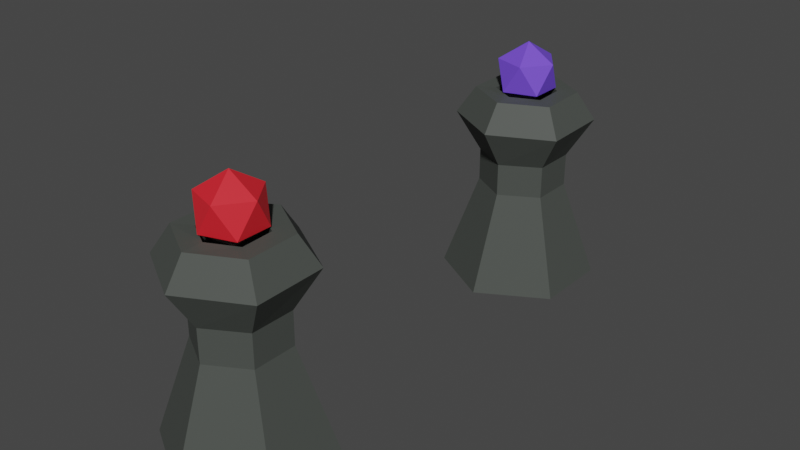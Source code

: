 # Source: statut_01.blend  (saved by Blender 3.6.13; exported with 4.5.12 LTS)
import bpy
from mathutils import Matrix  # noqa: F401  (used for matrix-valued properties, if any)

bpy.ops.wm.read_factory_settings(use_empty=True)
scene = bpy.context.scene
scene.name = 'Scene'

# ---- collections
col_collection = bpy.data.collections.new('Collection'); scene.collection.children.link(col_collection)

# ---- materials (node trees are filled in below, after node groups)
mat_material_001 = bpy.data.materials.new('Material.001')
mat_material_001.use_transparent_shadow = False
mat_material_002 = bpy.data.materials.new('Material.002')
mat_material_002.use_transparent_shadow = False
mat_material_005 = bpy.data.materials.new('Material.005')
mat_material_005.use_transparent_shadow = False
mat_material_003 = bpy.data.materials.new('Material.003')
mat_material_003.use_transparent_shadow = False
mat_material_004 = bpy.data.materials.new('Material.004')
mat_material_004.use_transparent_shadow = False

# ---- material node trees
mat_material_001.use_nodes = True; mat_material_001.node_tree.nodes.clear()
_N = mat_material_001.node_tree.nodes; _L = mat_material_001.node_tree.links
n0 = _N.new('ShaderNodeBsdfPrincipled'); n0.name = 'Principled BSDF'; n0.location = (10, 300)
n0.distribution = 'GGX'
n0.subsurface_method = 'RANDOM_WALK_SKIN'
n0.inputs[0].default_value = (0.0693, 0.07658, 0.06973, 1.0)
n0.inputs[3].default_value = 1.45
n0.inputs[13].default_value = 0.09843
n0.inputs[27].default_value = (0.0, 0.0, 0.0, 1.0)
n0.inputs[28].default_value = 1.0
n1 = _N.new('ShaderNodeOutputMaterial'); n1.name = 'Material Output'; n1.location = (300, 300)
_L.new(n0.outputs[0], n1.inputs[0])
n1.is_active_output = True
mat_material_002.use_nodes = True; mat_material_002.node_tree.nodes.clear()
_N = mat_material_002.node_tree.nodes; _L = mat_material_002.node_tree.links
n0 = _N.new('ShaderNodeBsdfPrincipled'); n0.name = 'Principled BSDF'; n0.location = (10, 300)
n0.distribution = 'GGX'
n0.subsurface_method = 'RANDOM_WALK_SKIN'
n0.inputs[0].default_value = (0.174, 0.07593, 0.8, 1.0)
n0.inputs[3].default_value = 1.45
n0.inputs[27].default_value = (0.0, 0.0, 0.0, 1.0)
n0.inputs[28].default_value = 1.0
n1 = _N.new('ShaderNodeOutputMaterial'); n1.name = 'Material Output'; n1.location = (300, 300)
_L.new(n0.outputs[0], n1.inputs[0])
n1.is_active_output = True
mat_material_005.use_nodes = True; mat_material_005.node_tree.nodes.clear()
_N = mat_material_005.node_tree.nodes; _L = mat_material_005.node_tree.links
n0 = _N.new('ShaderNodeBsdfPrincipled'); n0.name = 'Principled BSDF'; n0.location = (10, 300)
n0.distribution = 'GGX'
n0.subsurface_method = 'RANDOM_WALK_SKIN'
n0.inputs[0].default_value = (0.1356, 0.1574, 0.1532, 1.0)
n0.inputs[3].default_value = 1.45
n0.inputs[27].default_value = (0.0, 0.0, 0.0, 1.0)
n0.inputs[28].default_value = 1.0
n1 = _N.new('ShaderNodeOutputMaterial'); n1.name = 'Material Output'; n1.location = (300, 300)
_L.new(n0.outputs[0], n1.inputs[0])
n1.is_active_output = True
mat_material_003.use_nodes = True; mat_material_003.node_tree.nodes.clear()
_N = mat_material_003.node_tree.nodes; _L = mat_material_003.node_tree.links
n0 = _N.new('ShaderNodeBsdfPrincipled'); n0.name = 'Principled BSDF'; n0.location = (10, 300)
n0.distribution = 'GGX'
n0.subsurface_method = 'RANDOM_WALK_SKIN'
n0.inputs[0].default_value = (0.8, 0.01814, 0.02998, 1.0)
n0.inputs[3].default_value = 1.45
n0.inputs[27].default_value = (0.0, 0.0, 0.0, 1.0)
n0.inputs[28].default_value = 1.0
n1 = _N.new('ShaderNodeOutputMaterial'); n1.name = 'Material Output'; n1.location = (300, 300)
_L.new(n0.outputs[0], n1.inputs[0])
n1.is_active_output = True
mat_material_004.use_nodes = True; mat_material_004.node_tree.nodes.clear()
_N = mat_material_004.node_tree.nodes; _L = mat_material_004.node_tree.links
n0 = _N.new('ShaderNodeBsdfPrincipled'); n0.name = 'Principled BSDF'; n0.location = (10, 300)
n0.distribution = 'GGX'
n0.subsurface_method = 'RANDOM_WALK_SKIN'
n0.inputs[0].default_value = (0.0693, 0.07658, 0.06973, 1.0)
n0.inputs[3].default_value = 1.45
n0.inputs[13].default_value = 0.09843
n0.inputs[27].default_value = (0.0, 0.0, 0.0, 1.0)
n0.inputs[28].default_value = 1.0
n1 = _N.new('ShaderNodeOutputMaterial'); n1.name = 'Material Output'; n1.location = (300, 300)
_L.new(n0.outputs[0], n1.inputs[0])
n1.is_active_output = True

# ---- world
world_world = bpy.data.worlds.new('World'); scene.world = world_world
world_world.use_nodes = True; world_world.node_tree.nodes.clear()
_N = world_world.node_tree.nodes; _L = world_world.node_tree.links
n0 = _N.new('ShaderNodeOutputWorld'); n0.name = 'World Output'; n0.location = (300, 300)
n1 = _N.new('ShaderNodeBackground'); n1.name = 'Background'; n1.location = (10, 300)
n1.inputs[0].default_value = (0.05088, 0.05088, 0.05088, 1.0)
_L.new(n1.outputs[0], n0.inputs[0])
n0.is_active_output = True
world_world.color = (0.05088, 0.05088, 0.05088)
world_world.use_sun_shadow = False
world_world.sun_shadow_jitter_overblur = 0.0

# ---- meshes
me_cylinder = bpy.data.meshes.new('Cylinder')
me_cylinder.from_pydata([(0.0, 1.4, -1.0), (0.0, 0.775, 1.0), (1.212, 0.6999, -1.0), (0.6712, 0.3875, 1.0), (1.212, -0.6999, -1.0), (0.6712, -0.3875, 1.0), (0.0, -1.4, -1.0), (0.0, -0.775, 1.0), (-1.212, -0.6999, -1.0), (-0.6712, -0.3875, 1.0), (-1.212, 0.6999, -1.0), (-0.6712, 0.3875, 1.0), (-1.956e-08, 0.775, 1.668), (0.6712, 0.3875, 1.668), (0.6712, -0.3875, 1.668), (-1.956e-08, -0.775, 1.668), (-0.6712, -0.3875, 1.668), (-0.6712, 0.3875, 1.668), (-3.097e-08, 1.226, 2.508), (1.062, 0.6132, 2.481), (1.062, -0.6132, 2.45), (-3.097e-08, -1.226, 2.49), (-1.062, -0.6132, 2.483), (-1.062, 0.6132, 2.497), (1.062, 0.6132, 2.481), (-3.097e-08, 1.226, 2.508), (1.062, -0.6132, 2.45), (-3.097e-08, -1.226, 2.49), (-1.062, -0.6132, 2.483), (-1.062, 0.6132, 2.497), (0.7775, 0.4414, 3.045), (0.004961, 0.8874, 3.065), (0.7775, -0.4506, 3.023), (0.004961, -0.8966, 3.052), (-0.7675, -0.4506, 3.047), (-0.7675, 0.4414, 3.057), (0.4714, 0.2646, 3.047), (0.004961, 0.5339, 3.061), (0.4713, -0.2738, 3.028), (0.005056, -0.5432, 3.056), (-0.4614, -0.2739, 3.045), (-0.4614, 0.2647, 3.051), (0.7775, 0.4414, 3.045), (0.004961, 0.8874, 3.065), (0.7775, -0.4506, 3.023), (0.004961, -0.8966, 3.052), (-0.7675, -0.4506, 3.047), (-0.7675, 0.4414, 3.057), (0.4714, 0.2646, 3.047), (0.004961, 0.5339, 3.061), (0.4713, -0.2738, 3.028), (0.005056, -0.5432, 3.056), (-0.4614, -0.2739, 3.045), (-0.4614, 0.2647, 3.051), (0.4714, 0.2646, 3.047), (0.004961, 0.5339, 3.061), (0.4713, -0.2738, 3.028), (0.005056, -0.5432, 3.056), (-0.4614, -0.2739, 3.045), (-0.4614, 0.2647, 3.051), (0.4714, 0.2646, 2.646), (0.004961, 0.5339, 2.661), (0.4713, -0.2738, 2.628), (0.005056, -0.5432, 2.656), (-0.4614, -0.2739, 2.645), (-0.4614, 0.2647, 2.651)], [], [(0, 1, 3, 2), (2, 3, 5, 4), (4, 5, 7, 6), (6, 7, 9, 8), (5, 3, 13, 14), (8, 9, 11, 10), (10, 11, 1, 0), (0, 2, 4, 6, 8, 10), (13, 12, 18, 19), (11, 9, 16, 17), (3, 1, 12, 13), (7, 5, 14, 15), (1, 11, 17, 12), (9, 7, 15, 16), (23, 22, 28, 29), (12, 17, 23, 18), (16, 15, 21, 22), (14, 13, 19, 20), (17, 16, 22, 23), (15, 14, 20, 21), (28, 27, 33, 34), (21, 20, 26, 27), (19, 18, 25, 24), (18, 23, 29, 25), (22, 21, 27, 28), (20, 19, 24, 26), (31, 35, 47, 43), (26, 24, 30, 32), (29, 28, 34, 35), (27, 26, 32, 33), (24, 25, 31, 30), (25, 29, 35, 31), (37, 41, 53, 49), (34, 33, 45, 46), (32, 30, 42, 44), (35, 34, 46, 47), (33, 32, 44, 45), (30, 31, 43, 42), (37, 36, 42, 43), (36, 38, 44, 42), (38, 39, 45, 44), (39, 40, 46, 45), (40, 41, 47, 46), (41, 37, 43, 47), (53, 52, 58, 59), (40, 39, 51, 52), (38, 36, 48, 50), (41, 40, 52, 53), (39, 38, 50, 51), (36, 37, 49, 48), (55, 59, 65, 61), (51, 50, 56, 57), (48, 49, 55, 54), (49, 53, 59, 55), (52, 51, 57, 58), (50, 48, 54, 56), (60, 61, 65, 64, 63, 62), (58, 57, 63, 64), (56, 54, 60, 62), (59, 58, 64, 65), (57, 56, 62, 63), (54, 55, 61, 60)])
_uv = me_cylinder.uv_layers.new(name='UVMap')
_uv.uv.foreach_set('vector', [1.0, 0.5, 1.0, 1.0, 0.8333, 1.0, 0.8333, 0.5, 0.8333, 0.5, 0.8333, 1.0, 0.6667, 1.0, 0.6667, 0.5, 0.6667, 0.5, 0.6667, 1.0, 0.5, 1.0, 0.5, 0.5, 0.5, 0.5, 0.5, 1.0, 0.3333, 1.0, 0.3333, 0.5, 0.6667, 1.0, 0.8333, 1.0, 0.8333, 1.0, 0.6667, 1.0, 0.3333, 0.5, 0.3333, 1.0, 0.1667, 1.0, 0.1667, 0.5, 0.1667, 0.5, 0.1667, 1.0, -8.941e-08, 1.0, -8.941e-08, 0.5, 0.75, 0.49, 0.9578, 0.37, 0.9578, 0.13, 0.75, 0.01, 0.5422, 0.13, 0.5422, 0.37, 0.8333, 1.0, 1.0, 1.0, 1.0, 1.0, 0.8333, 1.0, 0.1667, 1.0, 0.3333, 1.0, 0.3333, 1.0, 0.1667, 1.0, 0.8333, 1.0, 1.0, 1.0, 1.0, 1.0, 0.8333, 1.0, 0.5, 1.0, 0.6667, 1.0, 0.6667, 1.0, 0.5, 1.0, -8.941e-08, 1.0, 0.1667, 1.0, 0.1667, 1.0, -8.941e-08, 1.0, 0.3333, 1.0, 0.5, 1.0, 0.5, 1.0, 0.3333, 1.0, 0.1667, 1.0, 0.3333, 1.0, 0.3333, 1.0, 0.1667, 1.0, -8.941e-08, 1.0, 0.1667, 1.0, 0.1667, 1.0, -8.941e-08, 1.0, 0.3333, 1.0, 0.5, 1.0, 0.5, 1.0, 0.3333, 1.0, 0.6667, 1.0, 0.8333, 1.0, 0.8333, 1.0, 0.6667, 1.0, 0.1667, 1.0, 0.3333, 1.0, 0.3333, 1.0, 0.1667, 1.0, 0.5, 1.0, 0.6667, 1.0, 0.6667, 1.0, 0.5, 1.0, 0.3333, 1.0, 0.5, 1.0, 0.5, 1.0, 0.3333, 1.0, 0.5, 1.0, 0.6667, 1.0, 0.6667, 1.0, 0.5, 1.0, 0.8333, 1.0, 1.0, 1.0, 1.0, 1.0, 0.8333, 1.0, -8.941e-08, 1.0, 0.1667, 1.0, 0.1667, 1.0, -8.941e-08, 1.0, 0.3333, 1.0, 0.5, 1.0, 0.5, 1.0, 0.3333, 1.0, 0.6667, 1.0, 0.8333, 1.0, 0.8333, 1.0, 0.6667, 1.0, -8.941e-08, 1.0, 0.1667, 1.0, 0.1667, 1.0, -8.941e-08, 1.0, 0.6667, 1.0, 0.8333, 1.0, 0.8333, 1.0, 0.6667, 1.0, 0.1667, 1.0, 0.3333, 1.0, 0.3333, 1.0, 0.1667, 1.0, 0.5, 1.0, 0.6667, 1.0, 0.6667, 1.0, 0.5, 1.0, 0.8333, 1.0, 1.0, 1.0, 1.0, 1.0, 0.8333, 1.0, -8.941e-08, 1.0, 0.1667, 1.0, 0.1667, 1.0, -8.941e-08, 1.0, 0.25, 0.3949, 0.1245, 0.3225, 0.1245, 0.3225, 0.25, 0.3949, 0.3333, 1.0, 0.5, 1.0, 0.5, 1.0, 0.3333, 1.0, 0.6667, 1.0, 0.8333, 1.0, 0.8333, 1.0, 0.6667, 1.0, 0.1667, 1.0, 0.3333, 1.0, 0.3333, 1.0, 0.1667, 1.0, 0.5, 1.0, 0.6667, 1.0, 0.6667, 1.0, 0.5, 1.0, 0.8333, 1.0, 1.0, 1.0, 1.0, 1.0, 0.8333, 1.0, 0.25, 0.3949, 0.3755, 0.3224, 0.4578, 0.37, 0.25, 0.49, 0.3755, 0.3224, 0.3755, 0.1775, 0.4578, 0.13, 0.4578, 0.37, 0.3755, 0.1775, 0.25, 0.1051, 0.25, 0.01, 0.4578, 0.13, 0.25, 0.1051, 0.1245, 0.1776, 0.04215, 0.13, 0.25, 0.01, 0.1245, 0.1776, 0.1245, 0.3225, 0.04215, 0.37, 0.04215, 0.13, 0.1245, 0.3225, 0.25, 0.3949, 0.25, 0.49, 0.04215, 0.37, 0.1245, 0.3225, 0.1245, 0.1776, 0.1245, 0.1776, 0.1245, 0.3225, 0.1245, 0.1776, 0.25, 0.1051, 0.25, 0.1051, 0.1245, 0.1776, 0.3755, 0.1775, 0.3755, 0.3224, 0.3755, 0.3224, 0.3755, 0.1775, 0.1245, 0.3225, 0.1245, 0.1776, 0.1245, 0.1776, 0.1245, 0.3225, 0.25, 0.1051, 0.3755, 0.1775, 0.3755, 0.1775, 0.25, 0.1051, 0.3755, 0.3224, 0.25, 0.3949, 0.25, 0.3949, 0.3755, 0.3224, 0.25, 0.3949, 0.1245, 0.3225, 0.1245, 0.3225, 0.25, 0.3949, 0.25, 0.1051, 0.3755, 0.1775, 0.3755, 0.1775, 0.25, 0.1051, 0.3755, 0.3224, 0.25, 0.3949, 0.25, 0.3949, 0.3755, 0.3224, 0.25, 0.3949, 0.1245, 0.3225, 0.1245, 0.3225, 0.25, 0.3949, 0.1245, 0.1776, 0.25, 0.1051, 0.25, 0.1051, 0.1245, 0.1776, 0.3755, 0.1775, 0.3755, 0.3224, 0.3755, 0.3224, 0.3755, 0.1775, 0.3755, 0.3224, 0.25, 0.3949, 0.1245, 0.3225, 0.1245, 0.1776, 0.25, 0.1051, 0.3755, 0.1775, 0.1245, 0.1776, 0.25, 0.1051, 0.25, 0.1051, 0.1245, 0.1776, 0.3755, 0.1775, 0.3755, 0.3224, 0.3755, 0.3224, 0.3755, 0.1775, 0.1245, 0.3225, 0.1245, 0.1776, 0.1245, 0.1776, 0.1245, 0.3225, 0.25, 0.1051, 0.3755, 0.1775, 0.3755, 0.1775, 0.25, 0.1051, 0.3755, 0.3224, 0.25, 0.3949, 0.25, 0.3949, 0.3755, 0.3224])
me_cylinder.materials.append(mat_material_001)
me_cylinder.update()
me_icosphere = bpy.data.meshes.new('Icosphere')
me_icosphere.from_pydata([(0.0, 0.0, -1.0), (0.7236, -0.5257, -0.4472), (-0.2764, -0.8506, -0.4472), (-0.8944, 0.0, -0.4472), (-0.2764, 0.8506, -0.4472), (0.7236, 0.5257, -0.4472), (0.2764, -0.8506, 0.4472), (-0.7236, -0.5257, 0.4472), (-0.7236, 0.5257, 0.4472), (0.2764, 0.8506, 0.4472), (0.8944, 0.0, 0.4472), (0.0, 0.0, 1.0)], [], [(0, 1, 2), (1, 0, 5), (0, 2, 3), (0, 3, 4), (0, 4, 5), (1, 5, 10), (2, 1, 6), (3, 2, 7), (4, 3, 8), (5, 4, 9), (1, 10, 6), (2, 6, 7), (3, 7, 8), (4, 8, 9), (5, 9, 10), (6, 10, 11), (7, 6, 11), (8, 7, 11), (9, 8, 11), (10, 9, 11)])
_uv = me_icosphere.uv_layers.new(name='UVMap')
_uv.uv.foreach_set('vector', [0.1818, 0.0, 0.2727, 0.1575, 0.09091, 0.1575, 0.2727, 0.1575, 0.3636, 0.0, 0.4545, 0.1575, 0.9091, 0.0, 1.0, 0.1575, 0.8182, 0.1575, 0.7273, 0.0, 0.8182, 0.1575, 0.6364, 0.1575, 0.5455, 0.0, 0.6364, 0.1575, 0.4545, 0.1575, 0.2727, 0.1575, 0.4545, 0.1575, 0.3636, 0.3149, 0.09091, 0.1575, 0.2727, 0.1575, 0.1818, 0.3149, 0.8182, 0.1575, 1.0, 0.1575, 0.9091, 0.3149, 0.6364, 0.1575, 0.8182, 0.1575, 0.7273, 0.3149, 0.4545, 0.1575, 0.6364, 0.1575, 0.5455, 0.3149, 0.2727, 0.1575, 0.3636, 0.3149, 0.1818, 0.3149, 0.09091, 0.1575, 0.1818, 0.3149, 0.0, 0.3149, 0.8182, 0.1575, 0.9091, 0.3149, 0.7273, 0.3149, 0.6364, 0.1575, 0.7273, 0.3149, 0.5455, 0.3149, 0.4545, 0.1575, 0.5455, 0.3149, 0.3636, 0.3149, 0.1818, 0.3149, 0.3636, 0.3149, 0.2727, 0.4724, 0.0, 0.3149, 0.1818, 0.3149, 0.09091, 0.4724, 0.7273, 0.3149, 0.9091, 0.3149, 0.8182, 0.4724, 0.5455, 0.3149, 0.7273, 0.3149, 0.6364, 0.4724, 0.3636, 0.3149, 0.5455, 0.3149, 0.4545, 0.4724])
me_icosphere.materials.append(mat_material_002)
me_icosphere.update()
me_cube_002 = bpy.data.meshes.new('Cube.002')
me_cube_002.from_pydata([(-1.0, -1.0, 17.49), (-1.0, -1.0, 19.49), (-1.0, 1.0, 17.49), (-1.0, 1.0, 19.49), (1.0, -1.0, 17.49), (1.0, -1.0, 19.49), (1.0, 1.0, 17.49), (1.0, 1.0, 19.49), (-1.0, 0.75, 16.56), (-1.0, 0.5, 9.657), (-1.0, 0.25, 1.387), (-1.0, 0.0, -2.62), (-1.0, -0.25, 1.387), (-1.0, -0.5, 9.657), (-1.0, -0.75, 16.56), (-1.0, -0.75, 18.56), (-1.0, -0.5, 11.66), (-1.0, -0.25, 3.387), (-1.0, 0.0, -0.6197), (-1.0, 0.25, 3.387), (-1.0, 0.5, 11.66), (-1.0, 0.75, 18.56), (1.0, -0.75, 16.56), (1.0, -0.5, 9.657), (1.0, -0.25, 1.387), (1.0, 0.0, -2.62), (1.0, 0.25, 1.387), (1.0, 0.5, 9.657), (1.0, 0.75, 16.56), (1.0, 0.75, 18.56), (1.0, 0.5, 11.66), (1.0, 0.25, 3.387), (1.0, 0.0, -0.6197), (1.0, -0.25, 3.387), (1.0, -0.5, 11.66), (1.0, -0.75, 18.56)], [], [(8, 21, 3, 2), (2, 3, 7, 6), (22, 35, 5, 4), (4, 5, 1, 0), (14, 22, 4, 0), (35, 15, 1, 5), (7, 3, 21, 29), (29, 21, 20, 30), (30, 20, 19, 31), (31, 19, 18, 32), (32, 18, 17, 33), (33, 17, 16, 34), (34, 16, 15, 35), (2, 6, 28, 8), (8, 28, 27, 9), (9, 27, 26, 10), (10, 26, 25, 11), (11, 25, 24, 12), (12, 24, 23, 13), (13, 23, 22, 14), (6, 7, 29, 28), (28, 29, 30, 27), (27, 30, 31, 26), (26, 31, 32, 25), (25, 32, 33, 24), (24, 33, 34, 23), (23, 34, 35, 22), (0, 1, 15, 14), (14, 15, 16, 13), (13, 16, 17, 12), (12, 17, 18, 11), (11, 18, 19, 10), (10, 19, 20, 9), (9, 20, 21, 8)])
_uv = me_cube_002.uv_layers.new(name='UVMap')
_uv.uv.foreach_set('vector', [0.375, 0.2188, 0.625, 0.2188, 0.625, 0.25, 0.375, 0.25, 0.375, 0.25, 0.625, 0.25, 0.625, 0.5, 0.375, 0.5, 0.375, 0.7188, 0.625, 0.7188, 0.625, 0.75, 0.375, 0.75, 0.375, 0.75, 0.625, 0.75, 0.625, 1.0, 0.375, 1.0, 0.125, 0.7188, 0.375, 0.7188, 0.375, 0.75, 0.125, 0.75, 0.625, 0.7188, 0.875, 0.7188, 0.875, 0.75, 0.625, 0.75, 0.625, 0.5, 0.875, 0.5, 0.875, 0.5312, 0.625, 0.5312, 0.625, 0.5312, 0.875, 0.5312, 0.875, 0.5625, 0.625, 0.5625, 0.625, 0.5625, 0.875, 0.5625, 0.875, 0.5938, 0.625, 0.5938, 0.625, 0.5938, 0.875, 0.5938, 0.875, 0.625, 0.625, 0.625, 0.625, 0.625, 0.875, 0.625, 0.875, 0.6562, 0.625, 0.6562, 0.625, 0.6562, 0.875, 0.6562, 0.875, 0.6875, 0.625, 0.6875, 0.625, 0.6875, 0.875, 0.6875, 0.875, 0.7188, 0.625, 0.7188, 0.125, 0.5, 0.375, 0.5, 0.375, 0.5312, 0.125, 0.5312, 0.125, 0.5312, 0.375, 0.5312, 0.375, 0.5625, 0.125, 0.5625, 0.125, 0.5625, 0.375, 0.5625, 0.375, 0.5938, 0.125, 0.5938, 0.125, 0.5938, 0.375, 0.5938, 0.375, 0.625, 0.125, 0.625, 0.125, 0.625, 0.375, 0.625, 0.375, 0.6562, 0.125, 0.6562, 0.125, 0.6562, 0.375, 0.6562, 0.375, 0.6875, 0.125, 0.6875, 0.125, 0.6875, 0.375, 0.6875, 0.375, 0.7188, 0.125, 0.7188, 0.375, 0.5, 0.625, 0.5, 0.625, 0.5312, 0.375, 0.5312, 0.375, 0.5312, 0.625, 0.5312, 0.625, 0.5625, 0.375, 0.5625, 0.375, 0.5625, 0.625, 0.5625, 0.625, 0.5938, 0.375, 0.5938, 0.375, 0.5938, 0.625, 0.5938, 0.625, 0.625, 0.375, 0.625, 0.375, 0.625, 0.625, 0.625, 0.625, 0.6562, 0.375, 0.6562, 0.375, 0.6562, 0.625, 0.6562, 0.625, 0.6875, 0.375, 0.6875, 0.375, 0.6875, 0.625, 0.6875, 0.625, 0.7188, 0.375, 0.7188, 0.375, 0.0, 0.625, 0.0, 0.625, 0.03125, 0.375, 0.03125, 0.375, 0.03125, 0.625, 0.03125, 0.625, 0.0625, 0.375, 0.0625, 0.375, 0.0625, 0.625, 0.0625, 0.625, 0.09375, 0.375, 0.09375, 0.375, 0.09375, 0.625, 0.09375, 0.625, 0.125, 0.375, 0.125, 0.375, 0.125, 0.625, 0.125, 0.625, 0.1562, 0.375, 0.1562, 0.375, 0.1562, 0.625, 0.1562, 0.625, 0.1875, 0.375, 0.1875, 0.375, 0.1875, 0.625, 0.1875, 0.625, 0.2188, 0.375, 0.2188])
me_cube_002.materials.append(mat_material_005)
me_cube_002.update()
me_cube_005 = bpy.data.meshes.new('Cube.005')
me_cube_005.from_pydata([(-1.0, -1.0, 17.49), (-1.0, -1.0, 19.49), (-1.0, 1.0, 17.49), (-1.0, 1.0, 19.49), (1.0, -1.0, 17.49), (1.0, -1.0, 19.49), (1.0, 1.0, 17.49), (1.0, 1.0, 19.49), (-1.0, 0.75, 16.56), (-1.0, 0.5, 9.657), (-1.0, 0.25, 1.387), (-1.0, 0.0, -2.62), (-1.0, -0.25, 1.387), (-1.0, -0.5, 9.657), (-1.0, -0.75, 16.56), (-1.0, -0.75, 18.56), (-1.0, -0.5, 11.66), (-1.0, -0.25, 3.387), (-1.0, 0.0, -0.6197), (-1.0, 0.25, 3.387), (-1.0, 0.5, 11.66), (-1.0, 0.75, 18.56), (1.0, -0.75, 16.56), (1.0, -0.5, 9.657), (1.0, -0.25, 1.387), (1.0, 0.0, -2.62), (1.0, 0.25, 1.387), (1.0, 0.5, 9.657), (1.0, 0.75, 16.56), (1.0, 0.75, 18.56), (1.0, 0.5, 11.66), (1.0, 0.25, 3.387), (1.0, 0.0, -0.6197), (1.0, -0.25, 3.387), (1.0, -0.5, 11.66), (1.0, -0.75, 18.56)], [], [(8, 21, 3, 2), (2, 3, 7, 6), (22, 35, 5, 4), (4, 5, 1, 0), (14, 22, 4, 0), (35, 15, 1, 5), (7, 3, 21, 29), (29, 21, 20, 30), (30, 20, 19, 31), (31, 19, 18, 32), (32, 18, 17, 33), (33, 17, 16, 34), (34, 16, 15, 35), (2, 6, 28, 8), (8, 28, 27, 9), (9, 27, 26, 10), (10, 26, 25, 11), (11, 25, 24, 12), (12, 24, 23, 13), (13, 23, 22, 14), (6, 7, 29, 28), (28, 29, 30, 27), (27, 30, 31, 26), (26, 31, 32, 25), (25, 32, 33, 24), (24, 33, 34, 23), (23, 34, 35, 22), (0, 1, 15, 14), (14, 15, 16, 13), (13, 16, 17, 12), (12, 17, 18, 11), (11, 18, 19, 10), (10, 19, 20, 9), (9, 20, 21, 8)])
_uv = me_cube_005.uv_layers.new(name='UVMap')
_uv.uv.foreach_set('vector', [0.375, 0.2188, 0.625, 0.2188, 0.625, 0.25, 0.375, 0.25, 0.375, 0.25, 0.625, 0.25, 0.625, 0.5, 0.375, 0.5, 0.375, 0.7188, 0.625, 0.7188, 0.625, 0.75, 0.375, 0.75, 0.375, 0.75, 0.625, 0.75, 0.625, 1.0, 0.375, 1.0, 0.125, 0.7188, 0.375, 0.7188, 0.375, 0.75, 0.125, 0.75, 0.625, 0.7188, 0.875, 0.7188, 0.875, 0.75, 0.625, 0.75, 0.625, 0.5, 0.875, 0.5, 0.875, 0.5312, 0.625, 0.5312, 0.625, 0.5312, 0.875, 0.5312, 0.875, 0.5625, 0.625, 0.5625, 0.625, 0.5625, 0.875, 0.5625, 0.875, 0.5938, 0.625, 0.5938, 0.625, 0.5938, 0.875, 0.5938, 0.875, 0.625, 0.625, 0.625, 0.625, 0.625, 0.875, 0.625, 0.875, 0.6562, 0.625, 0.6562, 0.625, 0.6562, 0.875, 0.6562, 0.875, 0.6875, 0.625, 0.6875, 0.625, 0.6875, 0.875, 0.6875, 0.875, 0.7188, 0.625, 0.7188, 0.125, 0.5, 0.375, 0.5, 0.375, 0.5312, 0.125, 0.5312, 0.125, 0.5312, 0.375, 0.5312, 0.375, 0.5625, 0.125, 0.5625, 0.125, 0.5625, 0.375, 0.5625, 0.375, 0.5938, 0.125, 0.5938, 0.125, 0.5938, 0.375, 0.5938, 0.375, 0.625, 0.125, 0.625, 0.125, 0.625, 0.375, 0.625, 0.375, 0.6562, 0.125, 0.6562, 0.125, 0.6562, 0.375, 0.6562, 0.375, 0.6875, 0.125, 0.6875, 0.125, 0.6875, 0.375, 0.6875, 0.375, 0.7188, 0.125, 0.7188, 0.375, 0.5, 0.625, 0.5, 0.625, 0.5312, 0.375, 0.5312, 0.375, 0.5312, 0.625, 0.5312, 0.625, 0.5625, 0.375, 0.5625, 0.375, 0.5625, 0.625, 0.5625, 0.625, 0.5938, 0.375, 0.5938, 0.375, 0.5938, 0.625, 0.5938, 0.625, 0.625, 0.375, 0.625, 0.375, 0.625, 0.625, 0.625, 0.625, 0.6562, 0.375, 0.6562, 0.375, 0.6562, 0.625, 0.6562, 0.625, 0.6875, 0.375, 0.6875, 0.375, 0.6875, 0.625, 0.6875, 0.625, 0.7188, 0.375, 0.7188, 0.375, 0.0, 0.625, 0.0, 0.625, 0.03125, 0.375, 0.03125, 0.375, 0.03125, 0.625, 0.03125, 0.625, 0.0625, 0.375, 0.0625, 0.375, 0.0625, 0.625, 0.0625, 0.625, 0.09375, 0.375, 0.09375, 0.375, 0.09375, 0.625, 0.09375, 0.625, 0.125, 0.375, 0.125, 0.375, 0.125, 0.625, 0.125, 0.625, 0.1562, 0.375, 0.1562, 0.375, 0.1562, 0.625, 0.1562, 0.625, 0.1875, 0.375, 0.1875, 0.375, 0.1875, 0.625, 0.1875, 0.625, 0.2188, 0.375, 0.2188])
me_cube_005.materials.append(mat_material_005)
me_cube_005.update()
me_cube_006 = bpy.data.meshes.new('Cube.006')
me_cube_006.from_pydata([(-1.0, -1.0, 17.49), (-1.0, -1.0, 19.49), (-1.0, 1.0, 17.49), (-1.0, 1.0, 19.49), (1.0, -1.0, 17.49), (1.0, -1.0, 19.49), (1.0, 1.0, 17.49), (1.0, 1.0, 19.49), (-1.0, 0.75, 16.56), (-1.0, 0.5, 9.657), (-1.0, 0.25, 1.387), (-1.0, 0.0, -2.62), (-1.0, -0.25, 1.387), (-1.0, -0.5, 9.657), (-1.0, -0.75, 16.56), (-1.0, -0.75, 18.56), (-1.0, -0.5, 11.66), (-1.0, -0.25, 3.387), (-1.0, 0.0, -0.6197), (-1.0, 0.25, 3.387), (-1.0, 0.5, 11.66), (-1.0, 0.75, 18.56), (1.0, -0.75, 16.56), (1.0, -0.5, 9.657), (1.0, -0.25, 1.387), (1.0, 0.0, -2.62), (1.0, 0.25, 1.387), (1.0, 0.5, 9.657), (1.0, 0.75, 16.56), (1.0, 0.75, 18.56), (1.0, 0.5, 11.66), (1.0, 0.25, 3.387), (1.0, 0.0, -0.6197), (1.0, -0.25, 3.387), (1.0, -0.5, 11.66), (1.0, -0.75, 18.56)], [], [(8, 21, 3, 2), (2, 3, 7, 6), (22, 35, 5, 4), (4, 5, 1, 0), (14, 22, 4, 0), (35, 15, 1, 5), (7, 3, 21, 29), (29, 21, 20, 30), (30, 20, 19, 31), (31, 19, 18, 32), (32, 18, 17, 33), (33, 17, 16, 34), (34, 16, 15, 35), (2, 6, 28, 8), (8, 28, 27, 9), (9, 27, 26, 10), (10, 26, 25, 11), (11, 25, 24, 12), (12, 24, 23, 13), (13, 23, 22, 14), (6, 7, 29, 28), (28, 29, 30, 27), (27, 30, 31, 26), (26, 31, 32, 25), (25, 32, 33, 24), (24, 33, 34, 23), (23, 34, 35, 22), (0, 1, 15, 14), (14, 15, 16, 13), (13, 16, 17, 12), (12, 17, 18, 11), (11, 18, 19, 10), (10, 19, 20, 9), (9, 20, 21, 8)])
_uv = me_cube_006.uv_layers.new(name='UVMap')
_uv.uv.foreach_set('vector', [0.375, 0.2188, 0.625, 0.2188, 0.625, 0.25, 0.375, 0.25, 0.375, 0.25, 0.625, 0.25, 0.625, 0.5, 0.375, 0.5, 0.375, 0.7188, 0.625, 0.7188, 0.625, 0.75, 0.375, 0.75, 0.375, 0.75, 0.625, 0.75, 0.625, 1.0, 0.375, 1.0, 0.125, 0.7188, 0.375, 0.7188, 0.375, 0.75, 0.125, 0.75, 0.625, 0.7188, 0.875, 0.7188, 0.875, 0.75, 0.625, 0.75, 0.625, 0.5, 0.875, 0.5, 0.875, 0.5312, 0.625, 0.5312, 0.625, 0.5312, 0.875, 0.5312, 0.875, 0.5625, 0.625, 0.5625, 0.625, 0.5625, 0.875, 0.5625, 0.875, 0.5938, 0.625, 0.5938, 0.625, 0.5938, 0.875, 0.5938, 0.875, 0.625, 0.625, 0.625, 0.625, 0.625, 0.875, 0.625, 0.875, 0.6562, 0.625, 0.6562, 0.625, 0.6562, 0.875, 0.6562, 0.875, 0.6875, 0.625, 0.6875, 0.625, 0.6875, 0.875, 0.6875, 0.875, 0.7188, 0.625, 0.7188, 0.125, 0.5, 0.375, 0.5, 0.375, 0.5312, 0.125, 0.5312, 0.125, 0.5312, 0.375, 0.5312, 0.375, 0.5625, 0.125, 0.5625, 0.125, 0.5625, 0.375, 0.5625, 0.375, 0.5938, 0.125, 0.5938, 0.125, 0.5938, 0.375, 0.5938, 0.375, 0.625, 0.125, 0.625, 0.125, 0.625, 0.375, 0.625, 0.375, 0.6562, 0.125, 0.6562, 0.125, 0.6562, 0.375, 0.6562, 0.375, 0.6875, 0.125, 0.6875, 0.125, 0.6875, 0.375, 0.6875, 0.375, 0.7188, 0.125, 0.7188, 0.375, 0.5, 0.625, 0.5, 0.625, 0.5312, 0.375, 0.5312, 0.375, 0.5312, 0.625, 0.5312, 0.625, 0.5625, 0.375, 0.5625, 0.375, 0.5625, 0.625, 0.5625, 0.625, 0.5938, 0.375, 0.5938, 0.375, 0.5938, 0.625, 0.5938, 0.625, 0.625, 0.375, 0.625, 0.375, 0.625, 0.625, 0.625, 0.625, 0.6562, 0.375, 0.6562, 0.375, 0.6562, 0.625, 0.6562, 0.625, 0.6875, 0.375, 0.6875, 0.375, 0.6875, 0.625, 0.6875, 0.625, 0.7188, 0.375, 0.7188, 0.375, 0.0, 0.625, 0.0, 0.625, 0.03125, 0.375, 0.03125, 0.375, 0.03125, 0.625, 0.03125, 0.625, 0.0625, 0.375, 0.0625, 0.375, 0.0625, 0.625, 0.0625, 0.625, 0.09375, 0.375, 0.09375, 0.375, 0.09375, 0.625, 0.09375, 0.625, 0.125, 0.375, 0.125, 0.375, 0.125, 0.625, 0.125, 0.625, 0.1562, 0.375, 0.1562, 0.375, 0.1562, 0.625, 0.1562, 0.625, 0.1875, 0.375, 0.1875, 0.375, 0.1875, 0.625, 0.1875, 0.625, 0.2188, 0.375, 0.2188])
me_cube_006.materials.append(mat_material_005)
me_cube_006.update()
me_cube_010 = bpy.data.meshes.new('Cube.010')
me_cube_010.from_pydata([(-1.0, -1.0, 17.49), (-1.0, -1.0, 19.49), (-1.0, 1.0, 17.49), (-1.0, 1.0, 19.49), (1.0, -1.0, 17.49), (1.0, -1.0, 19.49), (1.0, 1.0, 17.49), (1.0, 1.0, 19.49), (-1.0, 0.75, 16.56), (-1.0, 0.5, 9.657), (-1.0, 0.25, 1.387), (-1.0, 0.0, -2.62), (-1.0, -0.25, 1.387), (-1.0, -0.5, 9.657), (-1.0, -0.75, 16.56), (-1.0, -0.75, 18.56), (-1.0, -0.5, 11.66), (-1.0, -0.25, 3.387), (-1.0, 0.0, -0.6197), (-1.0, 0.25, 3.387), (-1.0, 0.5, 11.66), (-1.0, 0.75, 18.56), (1.0, -0.75, 16.56), (1.0, -0.5, 9.657), (1.0, -0.25, 1.387), (1.0, 0.0, -2.62), (1.0, 0.25, 1.387), (1.0, 0.5, 9.657), (1.0, 0.75, 16.56), (1.0, 0.75, 18.56), (1.0, 0.5, 11.66), (1.0, 0.25, 3.387), (1.0, 0.0, -0.6197), (1.0, -0.25, 3.387), (1.0, -0.5, 11.66), (1.0, -0.75, 18.56)], [], [(8, 21, 3, 2), (2, 3, 7, 6), (22, 35, 5, 4), (4, 5, 1, 0), (14, 22, 4, 0), (35, 15, 1, 5), (7, 3, 21, 29), (29, 21, 20, 30), (30, 20, 19, 31), (31, 19, 18, 32), (32, 18, 17, 33), (33, 17, 16, 34), (34, 16, 15, 35), (2, 6, 28, 8), (8, 28, 27, 9), (9, 27, 26, 10), (10, 26, 25, 11), (11, 25, 24, 12), (12, 24, 23, 13), (13, 23, 22, 14), (6, 7, 29, 28), (28, 29, 30, 27), (27, 30, 31, 26), (26, 31, 32, 25), (25, 32, 33, 24), (24, 33, 34, 23), (23, 34, 35, 22), (0, 1, 15, 14), (14, 15, 16, 13), (13, 16, 17, 12), (12, 17, 18, 11), (11, 18, 19, 10), (10, 19, 20, 9), (9, 20, 21, 8)])
_uv = me_cube_010.uv_layers.new(name='UVMap')
_uv.uv.foreach_set('vector', [0.375, 0.2188, 0.625, 0.2188, 0.625, 0.25, 0.375, 0.25, 0.375, 0.25, 0.625, 0.25, 0.625, 0.5, 0.375, 0.5, 0.375, 0.7188, 0.625, 0.7188, 0.625, 0.75, 0.375, 0.75, 0.375, 0.75, 0.625, 0.75, 0.625, 1.0, 0.375, 1.0, 0.125, 0.7188, 0.375, 0.7188, 0.375, 0.75, 0.125, 0.75, 0.625, 0.7188, 0.875, 0.7188, 0.875, 0.75, 0.625, 0.75, 0.625, 0.5, 0.875, 0.5, 0.875, 0.5312, 0.625, 0.5312, 0.625, 0.5312, 0.875, 0.5312, 0.875, 0.5625, 0.625, 0.5625, 0.625, 0.5625, 0.875, 0.5625, 0.875, 0.5938, 0.625, 0.5938, 0.625, 0.5938, 0.875, 0.5938, 0.875, 0.625, 0.625, 0.625, 0.625, 0.625, 0.875, 0.625, 0.875, 0.6562, 0.625, 0.6562, 0.625, 0.6562, 0.875, 0.6562, 0.875, 0.6875, 0.625, 0.6875, 0.625, 0.6875, 0.875, 0.6875, 0.875, 0.7188, 0.625, 0.7188, 0.125, 0.5, 0.375, 0.5, 0.375, 0.5312, 0.125, 0.5312, 0.125, 0.5312, 0.375, 0.5312, 0.375, 0.5625, 0.125, 0.5625, 0.125, 0.5625, 0.375, 0.5625, 0.375, 0.5938, 0.125, 0.5938, 0.125, 0.5938, 0.375, 0.5938, 0.375, 0.625, 0.125, 0.625, 0.125, 0.625, 0.375, 0.625, 0.375, 0.6562, 0.125, 0.6562, 0.125, 0.6562, 0.375, 0.6562, 0.375, 0.6875, 0.125, 0.6875, 0.125, 0.6875, 0.375, 0.6875, 0.375, 0.7188, 0.125, 0.7188, 0.375, 0.5, 0.625, 0.5, 0.625, 0.5312, 0.375, 0.5312, 0.375, 0.5312, 0.625, 0.5312, 0.625, 0.5625, 0.375, 0.5625, 0.375, 0.5625, 0.625, 0.5625, 0.625, 0.5938, 0.375, 0.5938, 0.375, 0.5938, 0.625, 0.5938, 0.625, 0.625, 0.375, 0.625, 0.375, 0.625, 0.625, 0.625, 0.625, 0.6562, 0.375, 0.6562, 0.375, 0.6562, 0.625, 0.6562, 0.625, 0.6875, 0.375, 0.6875, 0.375, 0.6875, 0.625, 0.6875, 0.625, 0.7188, 0.375, 0.7188, 0.375, 0.0, 0.625, 0.0, 0.625, 0.03125, 0.375, 0.03125, 0.375, 0.03125, 0.625, 0.03125, 0.625, 0.0625, 0.375, 0.0625, 0.375, 0.0625, 0.625, 0.0625, 0.625, 0.09375, 0.375, 0.09375, 0.375, 0.09375, 0.625, 0.09375, 0.625, 0.125, 0.375, 0.125, 0.375, 0.125, 0.625, 0.125, 0.625, 0.1562, 0.375, 0.1562, 0.375, 0.1562, 0.625, 0.1562, 0.625, 0.1875, 0.375, 0.1875, 0.375, 0.1875, 0.625, 0.1875, 0.625, 0.2188, 0.375, 0.2188])
me_cube_010.materials.append(mat_material_005)
me_cube_010.update()
me_cube_011 = bpy.data.meshes.new('Cube.011')
me_cube_011.from_pydata([(-1.0, -1.0, 17.49), (-1.0, -1.0, 19.49), (-1.0, 1.0, 17.49), (-1.0, 1.0, 19.49), (1.0, -1.0, 17.49), (1.0, -1.0, 19.49), (1.0, 1.0, 17.49), (1.0, 1.0, 19.49), (-1.0, 0.75, 16.56), (-1.0, 0.5, 9.657), (-1.0, 0.25, 1.387), (-1.0, 0.0, -2.62), (-1.0, -0.25, 1.387), (-1.0, -0.5, 9.657), (-1.0, -0.75, 16.56), (-1.0, -0.75, 18.56), (-1.0, -0.5, 11.66), (-1.0, -0.25, 3.387), (-1.0, 0.0, -0.6197), (-1.0, 0.25, 3.387), (-1.0, 0.5, 11.66), (-1.0, 0.75, 18.56), (1.0, -0.75, 16.56), (1.0, -0.5, 9.657), (1.0, -0.25, 1.387), (1.0, 0.0, -2.62), (1.0, 0.25, 1.387), (1.0, 0.5, 9.657), (1.0, 0.75, 16.56), (1.0, 0.75, 18.56), (1.0, 0.5, 11.66), (1.0, 0.25, 3.387), (1.0, 0.0, -0.6197), (1.0, -0.25, 3.387), (1.0, -0.5, 11.66), (1.0, -0.75, 18.56)], [], [(8, 21, 3, 2), (2, 3, 7, 6), (22, 35, 5, 4), (4, 5, 1, 0), (14, 22, 4, 0), (35, 15, 1, 5), (7, 3, 21, 29), (29, 21, 20, 30), (30, 20, 19, 31), (31, 19, 18, 32), (32, 18, 17, 33), (33, 17, 16, 34), (34, 16, 15, 35), (2, 6, 28, 8), (8, 28, 27, 9), (9, 27, 26, 10), (10, 26, 25, 11), (11, 25, 24, 12), (12, 24, 23, 13), (13, 23, 22, 14), (6, 7, 29, 28), (28, 29, 30, 27), (27, 30, 31, 26), (26, 31, 32, 25), (25, 32, 33, 24), (24, 33, 34, 23), (23, 34, 35, 22), (0, 1, 15, 14), (14, 15, 16, 13), (13, 16, 17, 12), (12, 17, 18, 11), (11, 18, 19, 10), (10, 19, 20, 9), (9, 20, 21, 8)])
_uv = me_cube_011.uv_layers.new(name='UVMap')
_uv.uv.foreach_set('vector', [0.375, 0.2188, 0.625, 0.2188, 0.625, 0.25, 0.375, 0.25, 0.375, 0.25, 0.625, 0.25, 0.625, 0.5, 0.375, 0.5, 0.375, 0.7188, 0.625, 0.7188, 0.625, 0.75, 0.375, 0.75, 0.375, 0.75, 0.625, 0.75, 0.625, 1.0, 0.375, 1.0, 0.125, 0.7188, 0.375, 0.7188, 0.375, 0.75, 0.125, 0.75, 0.625, 0.7188, 0.875, 0.7188, 0.875, 0.75, 0.625, 0.75, 0.625, 0.5, 0.875, 0.5, 0.875, 0.5312, 0.625, 0.5312, 0.625, 0.5312, 0.875, 0.5312, 0.875, 0.5625, 0.625, 0.5625, 0.625, 0.5625, 0.875, 0.5625, 0.875, 0.5938, 0.625, 0.5938, 0.625, 0.5938, 0.875, 0.5938, 0.875, 0.625, 0.625, 0.625, 0.625, 0.625, 0.875, 0.625, 0.875, 0.6562, 0.625, 0.6562, 0.625, 0.6562, 0.875, 0.6562, 0.875, 0.6875, 0.625, 0.6875, 0.625, 0.6875, 0.875, 0.6875, 0.875, 0.7188, 0.625, 0.7188, 0.125, 0.5, 0.375, 0.5, 0.375, 0.5312, 0.125, 0.5312, 0.125, 0.5312, 0.375, 0.5312, 0.375, 0.5625, 0.125, 0.5625, 0.125, 0.5625, 0.375, 0.5625, 0.375, 0.5938, 0.125, 0.5938, 0.125, 0.5938, 0.375, 0.5938, 0.375, 0.625, 0.125, 0.625, 0.125, 0.625, 0.375, 0.625, 0.375, 0.6562, 0.125, 0.6562, 0.125, 0.6562, 0.375, 0.6562, 0.375, 0.6875, 0.125, 0.6875, 0.125, 0.6875, 0.375, 0.6875, 0.375, 0.7188, 0.125, 0.7188, 0.375, 0.5, 0.625, 0.5, 0.625, 0.5312, 0.375, 0.5312, 0.375, 0.5312, 0.625, 0.5312, 0.625, 0.5625, 0.375, 0.5625, 0.375, 0.5625, 0.625, 0.5625, 0.625, 0.5938, 0.375, 0.5938, 0.375, 0.5938, 0.625, 0.5938, 0.625, 0.625, 0.375, 0.625, 0.375, 0.625, 0.625, 0.625, 0.625, 0.6562, 0.375, 0.6562, 0.375, 0.6562, 0.625, 0.6562, 0.625, 0.6875, 0.375, 0.6875, 0.375, 0.6875, 0.625, 0.6875, 0.625, 0.7188, 0.375, 0.7188, 0.375, 0.0, 0.625, 0.0, 0.625, 0.03125, 0.375, 0.03125, 0.375, 0.03125, 0.625, 0.03125, 0.625, 0.0625, 0.375, 0.0625, 0.375, 0.0625, 0.625, 0.0625, 0.625, 0.09375, 0.375, 0.09375, 0.375, 0.09375, 0.625, 0.09375, 0.625, 0.125, 0.375, 0.125, 0.375, 0.125, 0.625, 0.125, 0.625, 0.1562, 0.375, 0.1562, 0.375, 0.1562, 0.625, 0.1562, 0.625, 0.1875, 0.375, 0.1875, 0.375, 0.1875, 0.625, 0.1875, 0.625, 0.2188, 0.375, 0.2188])
me_cube_011.materials.append(mat_material_005)
me_cube_011.update()
me_cube_012 = bpy.data.meshes.new('Cube.012')
me_cube_012.from_pydata([(-1.0, -1.0, 17.49), (-1.0, -1.0, 19.49), (-1.0, 1.0, 17.49), (-1.0, 1.0, 19.49), (1.0, -1.0, 17.49), (1.0, -1.0, 19.49), (1.0, 1.0, 17.49), (1.0, 1.0, 19.49), (-1.0, 0.75, 16.56), (-1.0, 0.5, 9.657), (-1.0, 0.25, 1.387), (-1.0, 0.0, -2.62), (-1.0, -0.25, 1.387), (-1.0, -0.5, 9.657), (-1.0, -0.75, 16.56), (-1.0, -0.75, 18.56), (-1.0, -0.5, 11.66), (-1.0, -0.25, 3.387), (-1.0, 0.0, -0.6197), (-1.0, 0.25, 3.387), (-1.0, 0.5, 11.66), (-1.0, 0.75, 18.56), (1.0, -0.75, 16.56), (1.0, -0.5, 9.657), (1.0, -0.25, 1.387), (1.0, 0.0, -2.62), (1.0, 0.25, 1.387), (1.0, 0.5, 9.657), (1.0, 0.75, 16.56), (1.0, 0.75, 18.56), (1.0, 0.5, 11.66), (1.0, 0.25, 3.387), (1.0, 0.0, -0.6197), (1.0, -0.25, 3.387), (1.0, -0.5, 11.66), (1.0, -0.75, 18.56)], [], [(8, 21, 3, 2), (2, 3, 7, 6), (22, 35, 5, 4), (4, 5, 1, 0), (14, 22, 4, 0), (35, 15, 1, 5), (7, 3, 21, 29), (29, 21, 20, 30), (30, 20, 19, 31), (31, 19, 18, 32), (32, 18, 17, 33), (33, 17, 16, 34), (34, 16, 15, 35), (2, 6, 28, 8), (8, 28, 27, 9), (9, 27, 26, 10), (10, 26, 25, 11), (11, 25, 24, 12), (12, 24, 23, 13), (13, 23, 22, 14), (6, 7, 29, 28), (28, 29, 30, 27), (27, 30, 31, 26), (26, 31, 32, 25), (25, 32, 33, 24), (24, 33, 34, 23), (23, 34, 35, 22), (0, 1, 15, 14), (14, 15, 16, 13), (13, 16, 17, 12), (12, 17, 18, 11), (11, 18, 19, 10), (10, 19, 20, 9), (9, 20, 21, 8)])
_uv = me_cube_012.uv_layers.new(name='UVMap')
_uv.uv.foreach_set('vector', [0.375, 0.2188, 0.625, 0.2188, 0.625, 0.25, 0.375, 0.25, 0.375, 0.25, 0.625, 0.25, 0.625, 0.5, 0.375, 0.5, 0.375, 0.7188, 0.625, 0.7188, 0.625, 0.75, 0.375, 0.75, 0.375, 0.75, 0.625, 0.75, 0.625, 1.0, 0.375, 1.0, 0.125, 0.7188, 0.375, 0.7188, 0.375, 0.75, 0.125, 0.75, 0.625, 0.7188, 0.875, 0.7188, 0.875, 0.75, 0.625, 0.75, 0.625, 0.5, 0.875, 0.5, 0.875, 0.5312, 0.625, 0.5312, 0.625, 0.5312, 0.875, 0.5312, 0.875, 0.5625, 0.625, 0.5625, 0.625, 0.5625, 0.875, 0.5625, 0.875, 0.5938, 0.625, 0.5938, 0.625, 0.5938, 0.875, 0.5938, 0.875, 0.625, 0.625, 0.625, 0.625, 0.625, 0.875, 0.625, 0.875, 0.6562, 0.625, 0.6562, 0.625, 0.6562, 0.875, 0.6562, 0.875, 0.6875, 0.625, 0.6875, 0.625, 0.6875, 0.875, 0.6875, 0.875, 0.7188, 0.625, 0.7188, 0.125, 0.5, 0.375, 0.5, 0.375, 0.5312, 0.125, 0.5312, 0.125, 0.5312, 0.375, 0.5312, 0.375, 0.5625, 0.125, 0.5625, 0.125, 0.5625, 0.375, 0.5625, 0.375, 0.5938, 0.125, 0.5938, 0.125, 0.5938, 0.375, 0.5938, 0.375, 0.625, 0.125, 0.625, 0.125, 0.625, 0.375, 0.625, 0.375, 0.6562, 0.125, 0.6562, 0.125, 0.6562, 0.375, 0.6562, 0.375, 0.6875, 0.125, 0.6875, 0.125, 0.6875, 0.375, 0.6875, 0.375, 0.7188, 0.125, 0.7188, 0.375, 0.5, 0.625, 0.5, 0.625, 0.5312, 0.375, 0.5312, 0.375, 0.5312, 0.625, 0.5312, 0.625, 0.5625, 0.375, 0.5625, 0.375, 0.5625, 0.625, 0.5625, 0.625, 0.5938, 0.375, 0.5938, 0.375, 0.5938, 0.625, 0.5938, 0.625, 0.625, 0.375, 0.625, 0.375, 0.625, 0.625, 0.625, 0.625, 0.6562, 0.375, 0.6562, 0.375, 0.6562, 0.625, 0.6562, 0.625, 0.6875, 0.375, 0.6875, 0.375, 0.6875, 0.625, 0.6875, 0.625, 0.7188, 0.375, 0.7188, 0.375, 0.0, 0.625, 0.0, 0.625, 0.03125, 0.375, 0.03125, 0.375, 0.03125, 0.625, 0.03125, 0.625, 0.0625, 0.375, 0.0625, 0.375, 0.0625, 0.625, 0.0625, 0.625, 0.09375, 0.375, 0.09375, 0.375, 0.09375, 0.625, 0.09375, 0.625, 0.125, 0.375, 0.125, 0.375, 0.125, 0.625, 0.125, 0.625, 0.1562, 0.375, 0.1562, 0.375, 0.1562, 0.625, 0.1562, 0.625, 0.1875, 0.375, 0.1875, 0.375, 0.1875, 0.625, 0.1875, 0.625, 0.2188, 0.375, 0.2188])
me_cube_012.materials.append(mat_material_005)
me_cube_012.update()
me_icosphere_001 = bpy.data.meshes.new('Icosphere.001')
me_icosphere_001.from_pydata([(0.0, 0.0, -1.0), (0.7236, -0.5257, -0.4472), (-0.2764, -0.8506, -0.4472), (-0.8944, 0.0, -0.4472), (-0.2764, 0.8506, -0.4472), (0.7236, 0.5257, -0.4472), (0.2764, -0.8506, 0.4472), (-0.7236, -0.5257, 0.4472), (-0.7236, 0.5257, 0.4472), (0.2764, 0.8506, 0.4472), (0.8944, 0.0, 0.4472), (0.0, 0.0, 1.0)], [], [(0, 1, 2), (1, 0, 5), (0, 2, 3), (0, 3, 4), (0, 4, 5), (1, 5, 10), (2, 1, 6), (3, 2, 7), (4, 3, 8), (5, 4, 9), (1, 10, 6), (2, 6, 7), (3, 7, 8), (4, 8, 9), (5, 9, 10), (6, 10, 11), (7, 6, 11), (8, 7, 11), (9, 8, 11), (10, 9, 11)])
_uv = me_icosphere_001.uv_layers.new(name='UVMap')
_uv.uv.foreach_set('vector', [0.1818, 0.0, 0.2727, 0.1575, 0.09091, 0.1575, 0.2727, 0.1575, 0.3636, 0.0, 0.4545, 0.1575, 0.9091, 0.0, 1.0, 0.1575, 0.8182, 0.1575, 0.7273, 0.0, 0.8182, 0.1575, 0.6364, 0.1575, 0.5455, 0.0, 0.6364, 0.1575, 0.4545, 0.1575, 0.2727, 0.1575, 0.4545, 0.1575, 0.3636, 0.3149, 0.09091, 0.1575, 0.2727, 0.1575, 0.1818, 0.3149, 0.8182, 0.1575, 1.0, 0.1575, 0.9091, 0.3149, 0.6364, 0.1575, 0.8182, 0.1575, 0.7273, 0.3149, 0.4545, 0.1575, 0.6364, 0.1575, 0.5455, 0.3149, 0.2727, 0.1575, 0.3636, 0.3149, 0.1818, 0.3149, 0.09091, 0.1575, 0.1818, 0.3149, 0.0, 0.3149, 0.8182, 0.1575, 0.9091, 0.3149, 0.7273, 0.3149, 0.6364, 0.1575, 0.7273, 0.3149, 0.5455, 0.3149, 0.4545, 0.1575, 0.5455, 0.3149, 0.3636, 0.3149, 0.1818, 0.3149, 0.3636, 0.3149, 0.2727, 0.4724, 0.0, 0.3149, 0.1818, 0.3149, 0.09091, 0.4724, 0.7273, 0.3149, 0.9091, 0.3149, 0.8182, 0.4724, 0.5455, 0.3149, 0.7273, 0.3149, 0.6364, 0.4724, 0.3636, 0.3149, 0.5455, 0.3149, 0.4545, 0.4724])
me_icosphere_001.materials.append(mat_material_003)
me_icosphere_001.update()
me_cylinder_002 = bpy.data.meshes.new('Cylinder.002')
me_cylinder_002.from_pydata([(0.0, 1.4, -1.0), (0.0, 0.775, 1.0), (1.212, 0.6999, -1.0), (0.6712, 0.3875, 1.0), (1.212, -0.6999, -1.0), (0.6712, -0.3875, 1.0), (0.0, -1.4, -1.0), (0.0, -0.775, 1.0), (-1.212, -0.6999, -1.0), (-0.6712, -0.3875, 1.0), (-1.212, 0.6999, -1.0), (-0.6712, 0.3875, 1.0), (-1.956e-08, 0.775, 1.668), (0.6712, 0.3875, 1.668), (0.6712, -0.3875, 1.668), (-1.956e-08, -0.775, 1.668), (-0.6712, -0.3875, 1.668), (-0.6712, 0.3875, 1.668), (-3.097e-08, 1.226, 2.508), (1.062, 0.6132, 2.481), (1.062, -0.6132, 2.45), (-3.097e-08, -1.226, 2.49), (-1.062, -0.6132, 2.483), (-1.062, 0.6132, 2.497), (1.062, 0.6132, 2.481), (-3.097e-08, 1.226, 2.508), (1.062, -0.6132, 2.45), (-3.097e-08, -1.226, 2.49), (-1.062, -0.6132, 2.483), (-1.062, 0.6132, 2.497), (0.7775, 0.4414, 3.045), (0.004961, 0.8874, 3.065), (0.7775, -0.4506, 3.023), (0.004961, -0.8966, 3.052), (-0.7675, -0.4506, 3.047), (-0.7675, 0.4414, 3.057), (0.4714, 0.2646, 3.047), (0.004961, 0.5339, 3.061), (0.4713, -0.2738, 3.028), (0.005056, -0.5432, 3.056), (-0.4614, -0.2739, 3.045), (-0.4614, 0.2647, 3.051), (0.7775, 0.4414, 3.045), (0.004961, 0.8874, 3.065), (0.7775, -0.4506, 3.023), (0.004961, -0.8966, 3.052), (-0.7675, -0.4506, 3.047), (-0.7675, 0.4414, 3.057), (0.4714, 0.2646, 3.047), (0.004961, 0.5339, 3.061), (0.4713, -0.2738, 3.028), (0.005056, -0.5432, 3.056), (-0.4614, -0.2739, 3.045), (-0.4614, 0.2647, 3.051), (0.4714, 0.2646, 3.047), (0.004961, 0.5339, 3.061), (0.4713, -0.2738, 3.028), (0.005056, -0.5432, 3.056), (-0.4614, -0.2739, 3.045), (-0.4614, 0.2647, 3.051), (0.4714, 0.2646, 2.646), (0.004961, 0.5339, 2.661), (0.4713, -0.2738, 2.628), (0.005056, -0.5432, 2.656), (-0.4614, -0.2739, 2.645), (-0.4614, 0.2647, 2.651)], [], [(0, 1, 3, 2), (2, 3, 5, 4), (4, 5, 7, 6), (6, 7, 9, 8), (5, 3, 13, 14), (8, 9, 11, 10), (10, 11, 1, 0), (0, 2, 4, 6, 8, 10), (13, 12, 18, 19), (11, 9, 16, 17), (3, 1, 12, 13), (7, 5, 14, 15), (1, 11, 17, 12), (9, 7, 15, 16), (23, 22, 28, 29), (12, 17, 23, 18), (16, 15, 21, 22), (14, 13, 19, 20), (17, 16, 22, 23), (15, 14, 20, 21), (28, 27, 33, 34), (21, 20, 26, 27), (19, 18, 25, 24), (18, 23, 29, 25), (22, 21, 27, 28), (20, 19, 24, 26), (31, 35, 47, 43), (26, 24, 30, 32), (29, 28, 34, 35), (27, 26, 32, 33), (24, 25, 31, 30), (25, 29, 35, 31), (37, 41, 53, 49), (34, 33, 45, 46), (32, 30, 42, 44), (35, 34, 46, 47), (33, 32, 44, 45), (30, 31, 43, 42), (37, 36, 42, 43), (36, 38, 44, 42), (38, 39, 45, 44), (39, 40, 46, 45), (40, 41, 47, 46), (41, 37, 43, 47), (53, 52, 58, 59), (40, 39, 51, 52), (38, 36, 48, 50), (41, 40, 52, 53), (39, 38, 50, 51), (36, 37, 49, 48), (55, 59, 65, 61), (51, 50, 56, 57), (48, 49, 55, 54), (49, 53, 59, 55), (52, 51, 57, 58), (50, 48, 54, 56), (60, 61, 65, 64, 63, 62), (58, 57, 63, 64), (56, 54, 60, 62), (59, 58, 64, 65), (57, 56, 62, 63), (54, 55, 61, 60)])
_uv = me_cylinder_002.uv_layers.new(name='UVMap')
_uv.uv.foreach_set('vector', [1.0, 0.5, 1.0, 1.0, 0.8333, 1.0, 0.8333, 0.5, 0.8333, 0.5, 0.8333, 1.0, 0.6667, 1.0, 0.6667, 0.5, 0.6667, 0.5, 0.6667, 1.0, 0.5, 1.0, 0.5, 0.5, 0.5, 0.5, 0.5, 1.0, 0.3333, 1.0, 0.3333, 0.5, 0.6667, 1.0, 0.8333, 1.0, 0.8333, 1.0, 0.6667, 1.0, 0.3333, 0.5, 0.3333, 1.0, 0.1667, 1.0, 0.1667, 0.5, 0.1667, 0.5, 0.1667, 1.0, -8.941e-08, 1.0, -8.941e-08, 0.5, 0.75, 0.49, 0.9578, 0.37, 0.9578, 0.13, 0.75, 0.01, 0.5422, 0.13, 0.5422, 0.37, 0.8333, 1.0, 1.0, 1.0, 1.0, 1.0, 0.8333, 1.0, 0.1667, 1.0, 0.3333, 1.0, 0.3333, 1.0, 0.1667, 1.0, 0.8333, 1.0, 1.0, 1.0, 1.0, 1.0, 0.8333, 1.0, 0.5, 1.0, 0.6667, 1.0, 0.6667, 1.0, 0.5, 1.0, -8.941e-08, 1.0, 0.1667, 1.0, 0.1667, 1.0, -8.941e-08, 1.0, 0.3333, 1.0, 0.5, 1.0, 0.5, 1.0, 0.3333, 1.0, 0.1667, 1.0, 0.3333, 1.0, 0.3333, 1.0, 0.1667, 1.0, -8.941e-08, 1.0, 0.1667, 1.0, 0.1667, 1.0, -8.941e-08, 1.0, 0.3333, 1.0, 0.5, 1.0, 0.5, 1.0, 0.3333, 1.0, 0.6667, 1.0, 0.8333, 1.0, 0.8333, 1.0, 0.6667, 1.0, 0.1667, 1.0, 0.3333, 1.0, 0.3333, 1.0, 0.1667, 1.0, 0.5, 1.0, 0.6667, 1.0, 0.6667, 1.0, 0.5, 1.0, 0.3333, 1.0, 0.5, 1.0, 0.5, 1.0, 0.3333, 1.0, 0.5, 1.0, 0.6667, 1.0, 0.6667, 1.0, 0.5, 1.0, 0.8333, 1.0, 1.0, 1.0, 1.0, 1.0, 0.8333, 1.0, -8.941e-08, 1.0, 0.1667, 1.0, 0.1667, 1.0, -8.941e-08, 1.0, 0.3333, 1.0, 0.5, 1.0, 0.5, 1.0, 0.3333, 1.0, 0.6667, 1.0, 0.8333, 1.0, 0.8333, 1.0, 0.6667, 1.0, -8.941e-08, 1.0, 0.1667, 1.0, 0.1667, 1.0, -8.941e-08, 1.0, 0.6667, 1.0, 0.8333, 1.0, 0.8333, 1.0, 0.6667, 1.0, 0.1667, 1.0, 0.3333, 1.0, 0.3333, 1.0, 0.1667, 1.0, 0.5, 1.0, 0.6667, 1.0, 0.6667, 1.0, 0.5, 1.0, 0.8333, 1.0, 1.0, 1.0, 1.0, 1.0, 0.8333, 1.0, -8.941e-08, 1.0, 0.1667, 1.0, 0.1667, 1.0, -8.941e-08, 1.0, 0.25, 0.3949, 0.1245, 0.3225, 0.1245, 0.3225, 0.25, 0.3949, 0.3333, 1.0, 0.5, 1.0, 0.5, 1.0, 0.3333, 1.0, 0.6667, 1.0, 0.8333, 1.0, 0.8333, 1.0, 0.6667, 1.0, 0.1667, 1.0, 0.3333, 1.0, 0.3333, 1.0, 0.1667, 1.0, 0.5, 1.0, 0.6667, 1.0, 0.6667, 1.0, 0.5, 1.0, 0.8333, 1.0, 1.0, 1.0, 1.0, 1.0, 0.8333, 1.0, 0.25, 0.3949, 0.3755, 0.3224, 0.4578, 0.37, 0.25, 0.49, 0.3755, 0.3224, 0.3755, 0.1775, 0.4578, 0.13, 0.4578, 0.37, 0.3755, 0.1775, 0.25, 0.1051, 0.25, 0.01, 0.4578, 0.13, 0.25, 0.1051, 0.1245, 0.1776, 0.04215, 0.13, 0.25, 0.01, 0.1245, 0.1776, 0.1245, 0.3225, 0.04215, 0.37, 0.04215, 0.13, 0.1245, 0.3225, 0.25, 0.3949, 0.25, 0.49, 0.04215, 0.37, 0.1245, 0.3225, 0.1245, 0.1776, 0.1245, 0.1776, 0.1245, 0.3225, 0.1245, 0.1776, 0.25, 0.1051, 0.25, 0.1051, 0.1245, 0.1776, 0.3755, 0.1775, 0.3755, 0.3224, 0.3755, 0.3224, 0.3755, 0.1775, 0.1245, 0.3225, 0.1245, 0.1776, 0.1245, 0.1776, 0.1245, 0.3225, 0.25, 0.1051, 0.3755, 0.1775, 0.3755, 0.1775, 0.25, 0.1051, 0.3755, 0.3224, 0.25, 0.3949, 0.25, 0.3949, 0.3755, 0.3224, 0.25, 0.3949, 0.1245, 0.3225, 0.1245, 0.3225, 0.25, 0.3949, 0.25, 0.1051, 0.3755, 0.1775, 0.3755, 0.1775, 0.25, 0.1051, 0.3755, 0.3224, 0.25, 0.3949, 0.25, 0.3949, 0.3755, 0.3224, 0.25, 0.3949, 0.1245, 0.3225, 0.1245, 0.3225, 0.25, 0.3949, 0.1245, 0.1776, 0.25, 0.1051, 0.25, 0.1051, 0.1245, 0.1776, 0.3755, 0.1775, 0.3755, 0.3224, 0.3755, 0.3224, 0.3755, 0.1775, 0.3755, 0.3224, 0.25, 0.3949, 0.1245, 0.3225, 0.1245, 0.1776, 0.25, 0.1051, 0.3755, 0.1775, 0.1245, 0.1776, 0.25, 0.1051, 0.25, 0.1051, 0.1245, 0.1776, 0.3755, 0.1775, 0.3755, 0.3224, 0.3755, 0.3224, 0.3755, 0.1775, 0.1245, 0.3225, 0.1245, 0.1776, 0.1245, 0.1776, 0.1245, 0.3225, 0.25, 0.1051, 0.3755, 0.1775, 0.3755, 0.1775, 0.25, 0.1051, 0.3755, 0.3224, 0.25, 0.3949, 0.25, 0.3949, 0.3755, 0.3224])
me_cylinder_002.materials.append(mat_material_004)
me_cylinder_002.update()
me_icosphere_002 = bpy.data.meshes.new('Icosphere.002')
me_icosphere_002.from_pydata([(0.0, 0.0, -1.0), (0.7236, -0.5257, -0.4472), (-0.2764, -0.8506, -0.4472), (-0.8944, 0.0, -0.4472), (-0.2764, 0.8506, -0.4472), (0.7236, 0.5257, -0.4472), (0.2764, -0.8506, 0.4472), (-0.7236, -0.5257, 0.4472), (-0.7236, 0.5257, 0.4472), (0.2764, 0.8506, 0.4472), (0.8944, 0.0, 0.4472), (0.0, 0.0, 1.0), (-0.1625, -0.5, -0.8507), (0.4253, -0.309, -0.8507), (0.2629, -0.809, -0.5257), (0.8506, 0.0, -0.5257), (0.4253, 0.309, -0.8507), (-0.5257, 0.0, -0.8507), (-0.6882, -0.5, -0.5257), (-0.1625, 0.5, -0.8507), (-0.6882, 0.5, -0.5257), (0.2629, 0.809, -0.5257), (0.9511, -0.309, 0.0), (0.9511, 0.309, 0.0), (0.0, -1.0, 0.0), (0.5878, -0.809, 0.0), (-0.9511, -0.309, 0.0), (-0.5878, -0.809, 0.0), (-0.5878, 0.809, 0.0), (-0.9511, 0.309, 0.0), (0.5878, 0.809, 0.0), (0.0, 1.0, 0.0), (0.6882, -0.5, 0.5257), (-0.2629, -0.809, 0.5257), (-0.8506, 0.0, 0.5257), (-0.2629, 0.809, 0.5257), (0.6882, 0.5, 0.5257), (0.1625, -0.5, 0.8507), (0.5257, 0.0, 0.8507), (-0.4253, -0.309, 0.8507), (-0.4253, 0.309, 0.8507), (0.1625, 0.5, 0.8507)], [], [(0, 13, 12), (1, 13, 15), (0, 12, 17), (0, 17, 19), (0, 19, 16), (1, 15, 22), (2, 14, 24), (3, 18, 26), (4, 20, 28), (5, 21, 30), (1, 22, 25), (2, 24, 27), (3, 26, 29), (4, 28, 31), (5, 30, 23), (6, 32, 37), (7, 33, 39), (8, 34, 40), (9, 35, 41), (10, 36, 38), (38, 41, 11), (38, 36, 41), (36, 9, 41), (41, 40, 11), (41, 35, 40), (35, 8, 40), (40, 39, 11), (40, 34, 39), (34, 7, 39), (39, 37, 11), (39, 33, 37), (33, 6, 37), (37, 38, 11), (37, 32, 38), (32, 10, 38), (23, 36, 10), (23, 30, 36), (30, 9, 36), (31, 35, 9), (31, 28, 35), (28, 8, 35), (29, 34, 8), (29, 26, 34), (26, 7, 34), (27, 33, 7), (27, 24, 33), (24, 6, 33), (25, 32, 6), (25, 22, 32), (22, 10, 32), (30, 31, 9), (30, 21, 31), (21, 4, 31), (28, 29, 8), (28, 20, 29), (20, 3, 29), (26, 27, 7), (26, 18, 27), (18, 2, 27), (24, 25, 6), (24, 14, 25), (14, 1, 25), (22, 23, 10), (22, 15, 23), (15, 5, 23), (16, 21, 5), (16, 19, 21), (19, 4, 21), (19, 20, 4), (19, 17, 20), (17, 3, 20), (17, 18, 3), (17, 12, 18), (12, 2, 18), (15, 16, 5), (15, 13, 16), (13, 0, 16), (12, 14, 2), (12, 13, 14), (13, 1, 14)])
_uv = me_icosphere_002.uv_layers.new(name='UVMap')
_uv.uv.foreach_set('vector', [0.1818, 0.0, 0.2273, 0.07873, 0.1364, 0.07873, 0.2727, 0.1575, 0.3182, 0.07873, 0.3636, 0.1575, 0.9091, 0.0, 0.9545, 0.07873, 0.8636, 0.07873, 0.7273, 0.0, 0.7727, 0.07873, 0.6818, 0.07873, 0.5455, 0.0, 0.5909, 0.07873, 0.5, 0.07873, 0.2727, 0.1575, 0.3636, 0.1575, 0.3182, 0.2362, 0.09091, 0.1575, 0.1818, 0.1575, 0.1364, 0.2362, 0.8182, 0.1575, 0.9091, 0.1575, 0.8636, 0.2362, 0.6364, 0.1575, 0.7273, 0.1575, 0.6818, 0.2362, 0.4545, 0.1575, 0.5455, 0.1575, 0.5, 0.2362, 0.2727, 0.1575, 0.3182, 0.2362, 0.2273, 0.2362, 0.09091, 0.1575, 0.1364, 0.2362, 0.04546, 0.2362, 0.8182, 0.1575, 0.8636, 0.2362, 0.7727, 0.2362, 0.6364, 0.1575, 0.6818, 0.2362, 0.5909, 0.2362, 0.4545, 0.1575, 0.5, 0.2362, 0.4091, 0.2362, 0.1818, 0.3149, 0.2727, 0.3149, 0.2273, 0.3937, 0.0, 0.3149, 0.09091, 0.3149, 0.04546, 0.3937, 0.7273, 0.3149, 0.8182, 0.3149, 0.7727, 0.3937, 0.5455, 0.3149, 0.6364, 0.3149, 0.5909, 0.3937, 0.3636, 0.3149, 0.4545, 0.3149, 0.4091, 0.3937, 0.4091, 0.3937, 0.5, 0.3937, 0.4545, 0.4724, 0.4091, 0.3937, 0.4545, 0.3149, 0.5, 0.3937, 0.4545, 0.3149, 0.5455, 0.3149, 0.5, 0.3937, 0.5909, 0.3937, 0.6818, 0.3937, 0.6364, 0.4724, 0.5909, 0.3937, 0.6364, 0.3149, 0.6818, 0.3937, 0.6364, 0.3149, 0.7273, 0.3149, 0.6818, 0.3937, 0.7727, 0.3937, 0.8636, 0.3937, 0.8182, 0.4724, 0.7727, 0.3937, 0.8182, 0.3149, 0.8636, 0.3937, 0.8182, 0.3149, 0.9091, 0.3149, 0.8636, 0.3937, 0.04546, 0.3937, 0.1364, 0.3937, 0.09091, 0.4724, 0.04546, 0.3937, 0.09091, 0.3149, 0.1364, 0.3937, 0.09091, 0.3149, 0.1818, 0.3149, 0.1364, 0.3937, 0.2273, 0.3937, 0.3182, 0.3937, 0.2727, 0.4724, 0.2273, 0.3937, 0.2727, 0.3149, 0.3182, 0.3937, 0.2727, 0.3149, 0.3636, 0.3149, 0.3182, 0.3937, 0.4091, 0.2362, 0.4545, 0.3149, 0.3636, 0.3149, 0.4091, 0.2362, 0.5, 0.2362, 0.4545, 0.3149, 0.5, 0.2362, 0.5455, 0.3149, 0.4545, 0.3149, 0.5909, 0.2362, 0.6364, 0.3149, 0.5455, 0.3149, 0.5909, 0.2362, 0.6818, 0.2362, 0.6364, 0.3149, 0.6818, 0.2362, 0.7273, 0.3149, 0.6364, 0.3149, 0.7727, 0.2362, 0.8182, 0.3149, 0.7273, 0.3149, 0.7727, 0.2362, 0.8636, 0.2362, 0.8182, 0.3149, 0.8636, 0.2362, 0.9091, 0.3149, 0.8182, 0.3149, 0.04546, 0.2362, 0.09091, 0.3149, 0.0, 0.3149, 0.04546, 0.2362, 0.1364, 0.2362, 0.09091, 0.3149, 0.1364, 0.2362, 0.1818, 0.3149, 0.09091, 0.3149, 0.2273, 0.2362, 0.2727, 0.3149, 0.1818, 0.3149, 0.2273, 0.2362, 0.3182, 0.2362, 0.2727, 0.3149, 0.3182, 0.2362, 0.3636, 0.3149, 0.2727, 0.3149, 0.5, 0.2362, 0.5909, 0.2362, 0.5455, 0.3149, 0.5, 0.2362, 0.5455, 0.1575, 0.5909, 0.2362, 0.5455, 0.1575, 0.6364, 0.1575, 0.5909, 0.2362, 0.6818, 0.2362, 0.7727, 0.2362, 0.7273, 0.3149, 0.6818, 0.2362, 0.7273, 0.1575, 0.7727, 0.2362, 0.7273, 0.1575, 0.8182, 0.1575, 0.7727, 0.2362, 0.8636, 0.2362, 0.9545, 0.2362, 0.9091, 0.3149, 0.8636, 0.2362, 0.9091, 0.1575, 0.9545, 0.2362, 0.9091, 0.1575, 1.0, 0.1575, 0.9545, 0.2362, 0.1364, 0.2362, 0.2273, 0.2362, 0.1818, 0.3149, 0.1364, 0.2362, 0.1818, 0.1575, 0.2273, 0.2362, 0.1818, 0.1575, 0.2727, 0.1575, 0.2273, 0.2362, 0.3182, 0.2362, 0.4091, 0.2362, 0.3636, 0.3149, 0.3182, 0.2362, 0.3636, 0.1575, 0.4091, 0.2362, 0.3636, 0.1575, 0.4545, 0.1575, 0.4091, 0.2362, 0.5, 0.07873, 0.5455, 0.1575, 0.4545, 0.1575, 0.5, 0.07873, 0.5909, 0.07873, 0.5455, 0.1575, 0.5909, 0.07873, 0.6364, 0.1575, 0.5455, 0.1575, 0.6818, 0.07873, 0.7273, 0.1575, 0.6364, 0.1575, 0.6818, 0.07873, 0.7727, 0.07873, 0.7273, 0.1575, 0.7727, 0.07873, 0.8182, 0.1575, 0.7273, 0.1575, 0.8636, 0.07873, 0.9091, 0.1575, 0.8182, 0.1575, 0.8636, 0.07873, 0.9545, 0.07873, 0.9091, 0.1575, 0.9545, 0.07873, 1.0, 0.1575, 0.9091, 0.1575, 0.3636, 0.1575, 0.4091, 0.07873, 0.4545, 0.1575, 0.3636, 0.1575, 0.3182, 0.07873, 0.4091, 0.07873, 0.3182, 0.07873, 0.3636, 0.0, 0.4091, 0.07873, 0.1364, 0.07873, 0.1818, 0.1575, 0.09091, 0.1575, 0.1364, 0.07873, 0.2273, 0.07873, 0.1818, 0.1575, 0.2273, 0.07873, 0.2727, 0.1575, 0.1818, 0.1575])
me_icosphere_002.materials.append(mat_material_005)
me_icosphere_002.update()
me_cube_013 = bpy.data.meshes.new('Cube.013')
me_cube_013.from_pydata([(-1.0, -1.0, -1.0), (-1.0, -1.0, 1.0), (-1.0, 1.0, -1.0), (-1.0, 1.0, 1.0), (1.0, -1.0, -1.0), (1.0, -1.0, 1.0), (1.0, 1.0, -1.0), (1.0, 1.0, 1.0)], [], [(0, 1, 3, 2), (2, 3, 7, 6), (6, 7, 5, 4), (4, 5, 1, 0), (2, 6, 4, 0), (7, 3, 1, 5)])
_uv = me_cube_013.uv_layers.new(name='UVMap')
_uv.uv.foreach_set('vector', [0.375, 0.0, 0.625, 0.0, 0.625, 0.25, 0.375, 0.25, 0.375, 0.25, 0.625, 0.25, 0.625, 0.5, 0.375, 0.5, 0.375, 0.5, 0.625, 0.5, 0.625, 0.75, 0.375, 0.75, 0.375, 0.75, 0.625, 0.75, 0.625, 1.0, 0.375, 1.0, 0.125, 0.5, 0.375, 0.5, 0.375, 0.75, 0.125, 0.75, 0.625, 0.5, 0.875, 0.5, 0.875, 0.75, 0.625, 0.75])
me_cube_013.materials.append(mat_material_005)
me_cube_013.update()
me_cube_014 = bpy.data.meshes.new('Cube.014')
me_cube_014.from_pydata([(-1.0, -1.0, -1.0), (-1.0, -1.0, 1.0), (-1.0, 1.0, -1.0), (-1.0, 1.0, 1.0), (1.0, -1.0, -1.0), (1.0, -1.0, 1.0), (1.0, 1.0, -1.0), (1.0, 1.0, 1.0)], [], [(0, 1, 3, 2), (2, 3, 7, 6), (6, 7, 5, 4), (4, 5, 1, 0), (2, 6, 4, 0), (7, 3, 1, 5)])
_uv = me_cube_014.uv_layers.new(name='UVMap')
_uv.uv.foreach_set('vector', [0.375, 0.0, 0.625, 0.0, 0.625, 0.25, 0.375, 0.25, 0.375, 0.25, 0.625, 0.25, 0.625, 0.5, 0.375, 0.5, 0.375, 0.5, 0.625, 0.5, 0.625, 0.75, 0.375, 0.75, 0.375, 0.75, 0.625, 0.75, 0.625, 1.0, 0.375, 1.0, 0.125, 0.5, 0.375, 0.5, 0.375, 0.75, 0.125, 0.75, 0.625, 0.5, 0.875, 0.5, 0.875, 0.75, 0.625, 0.75])
me_cube_014.materials.append(mat_material_005)
me_cube_014.update()
me_cube_015 = bpy.data.meshes.new('Cube.015')
me_cube_015.from_pydata([(-1.0, -1.0, -1.0), (-1.0, -1.0, 1.0), (-1.0, 1.0, -1.0), (-1.0, 1.0, 1.0), (1.0, -1.0, -1.0), (1.0, -1.0, 1.0), (1.0, 1.0, -1.0), (1.0, 1.0, 1.0)], [], [(0, 1, 3, 2), (2, 3, 7, 6), (6, 7, 5, 4), (4, 5, 1, 0), (2, 6, 4, 0), (7, 3, 1, 5)])
_uv = me_cube_015.uv_layers.new(name='UVMap')
_uv.uv.foreach_set('vector', [0.375, 0.0, 0.625, 0.0, 0.625, 0.25, 0.375, 0.25, 0.375, 0.25, 0.625, 0.25, 0.625, 0.5, 0.375, 0.5, 0.375, 0.5, 0.625, 0.5, 0.625, 0.75, 0.375, 0.75, 0.375, 0.75, 0.625, 0.75, 0.625, 1.0, 0.375, 1.0, 0.125, 0.5, 0.375, 0.5, 0.375, 0.75, 0.125, 0.75, 0.625, 0.5, 0.875, 0.5, 0.875, 0.75, 0.625, 0.75])
me_cube_015.materials.append(mat_material_005)
me_cube_015.update()
me_cube_016 = bpy.data.meshes.new('Cube.016')
me_cube_016.from_pydata([(-1.0, -1.0, -1.0), (-1.0, -1.0, 1.0), (-1.0, 1.0, -1.0), (-1.0, 1.0, 1.0), (1.0, -1.0, -1.0), (1.0, -1.0, 1.0), (1.0, 1.0, -1.0), (1.0, 1.0, 1.0)], [], [(0, 1, 3, 2), (2, 3, 7, 6), (6, 7, 5, 4), (4, 5, 1, 0), (2, 6, 4, 0), (7, 3, 1, 5)])
_uv = me_cube_016.uv_layers.new(name='UVMap')
_uv.uv.foreach_set('vector', [0.375, 0.0, 0.625, 0.0, 0.625, 0.25, 0.375, 0.25, 0.375, 0.25, 0.625, 0.25, 0.625, 0.5, 0.375, 0.5, 0.375, 0.5, 0.625, 0.5, 0.625, 0.75, 0.375, 0.75, 0.375, 0.75, 0.625, 0.75, 0.625, 1.0, 0.375, 1.0, 0.125, 0.5, 0.375, 0.5, 0.375, 0.75, 0.125, 0.75, 0.625, 0.5, 0.875, 0.5, 0.875, 0.75, 0.625, 0.75])
me_cube_016.materials.append(mat_material_005)
me_cube_016.update()
me_cube_017 = bpy.data.meshes.new('Cube.017')
me_cube_017.from_pydata([(-1.0, -1.0, -1.0), (-1.0, -1.0, 1.0), (-1.0, 1.0, -1.0), (-1.0, 1.0, 1.0), (1.0, -1.0, -1.0), (1.0, -1.0, 1.0), (1.0, 1.0, -1.0), (1.0, 1.0, 1.0)], [], [(0, 1, 3, 2), (2, 3, 7, 6), (6, 7, 5, 4), (4, 5, 1, 0), (2, 6, 4, 0), (7, 3, 1, 5)])
_uv = me_cube_017.uv_layers.new(name='UVMap')
_uv.uv.foreach_set('vector', [0.375, 0.0, 0.625, 0.0, 0.625, 0.25, 0.375, 0.25, 0.375, 0.25, 0.625, 0.25, 0.625, 0.5, 0.375, 0.5, 0.375, 0.5, 0.625, 0.5, 0.625, 0.75, 0.375, 0.75, 0.375, 0.75, 0.625, 0.75, 0.625, 1.0, 0.375, 1.0, 0.125, 0.5, 0.375, 0.5, 0.375, 0.75, 0.125, 0.75, 0.625, 0.5, 0.875, 0.5, 0.875, 0.75, 0.625, 0.75])
me_cube_017.materials.append(mat_material_005)
me_cube_017.update()
me_cube_018 = bpy.data.meshes.new('Cube.018')
me_cube_018.from_pydata([(-1.0, -1.0, -1.0), (-1.0, -1.0, 1.0), (-1.0, 1.0, -1.0), (-1.0, 1.0, 1.0), (1.0, -1.0, -1.0), (1.0, -1.0, 1.0), (1.0, 1.0, -1.0), (1.0, 1.0, 1.0)], [], [(0, 1, 3, 2), (2, 3, 7, 6), (6, 7, 5, 4), (4, 5, 1, 0), (2, 6, 4, 0), (7, 3, 1, 5)])
_uv = me_cube_018.uv_layers.new(name='UVMap')
_uv.uv.foreach_set('vector', [0.375, 0.0, 0.625, 0.0, 0.625, 0.25, 0.375, 0.25, 0.375, 0.25, 0.625, 0.25, 0.625, 0.5, 0.375, 0.5, 0.375, 0.5, 0.625, 0.5, 0.625, 0.75, 0.375, 0.75, 0.375, 0.75, 0.625, 0.75, 0.625, 1.0, 0.375, 1.0, 0.125, 0.5, 0.375, 0.5, 0.375, 0.75, 0.125, 0.75, 0.625, 0.5, 0.875, 0.5, 0.875, 0.75, 0.625, 0.75])
me_cube_018.materials.append(mat_material_005)
me_cube_018.update()
me_cube_019 = bpy.data.meshes.new('Cube.019')
me_cube_019.from_pydata([(-1.0, -1.0, -1.0), (-1.0, -1.0, 1.0), (-1.0, 1.0, -1.0), (-1.0, 1.0, 1.0), (1.0, -1.0, -1.0), (1.0, -1.0, 1.0), (1.0, 1.0, -1.0), (1.0, 1.0, 1.0)], [], [(0, 1, 3, 2), (2, 3, 7, 6), (6, 7, 5, 4), (4, 5, 1, 0), (2, 6, 4, 0), (7, 3, 1, 5)])
_uv = me_cube_019.uv_layers.new(name='UVMap')
_uv.uv.foreach_set('vector', [0.375, 0.0, 0.625, 0.0, 0.625, 0.25, 0.375, 0.25, 0.375, 0.25, 0.625, 0.25, 0.625, 0.5, 0.375, 0.5, 0.375, 0.5, 0.625, 0.5, 0.625, 0.75, 0.375, 0.75, 0.375, 0.75, 0.625, 0.75, 0.625, 1.0, 0.375, 1.0, 0.125, 0.5, 0.375, 0.5, 0.375, 0.75, 0.125, 0.75, 0.625, 0.5, 0.875, 0.5, 0.875, 0.75, 0.625, 0.75])
me_cube_019.materials.append(mat_material_005)
me_cube_019.update()
me_cube_020 = bpy.data.meshes.new('Cube.020')
me_cube_020.from_pydata([(-1.0, -1.0, -1.0), (-1.0, -1.0, 1.0), (-1.0, 1.0, -1.0), (-1.0, 1.0, 1.0), (1.0, -1.0, -1.0), (1.0, -1.0, 1.0), (1.0, 1.0, -1.0), (1.0, 1.0, 1.0)], [], [(0, 1, 3, 2), (2, 3, 7, 6), (6, 7, 5, 4), (4, 5, 1, 0), (2, 6, 4, 0), (7, 3, 1, 5)])
_uv = me_cube_020.uv_layers.new(name='UVMap')
_uv.uv.foreach_set('vector', [0.375, 0.0, 0.625, 0.0, 0.625, 0.25, 0.375, 0.25, 0.375, 0.25, 0.625, 0.25, 0.625, 0.5, 0.375, 0.5, 0.375, 0.5, 0.625, 0.5, 0.625, 0.75, 0.375, 0.75, 0.375, 0.75, 0.625, 0.75, 0.625, 1.0, 0.375, 1.0, 0.125, 0.5, 0.375, 0.5, 0.375, 0.75, 0.125, 0.75, 0.625, 0.5, 0.875, 0.5, 0.875, 0.75, 0.625, 0.75])
me_cube_020.materials.append(mat_material_005)
me_cube_020.update()

# ---- objects
ob_pilier_1 = bpy.data.objects.new('pilier_1', me_cylinder)
ob_sphere_1 = bpy.data.objects.new('sphere_1', me_icosphere)
ob_motif_1_1 = bpy.data.objects.new('motif_1_1', me_cube_002)
ob_motif_1_2 = bpy.data.objects.new('motif_1_2', me_cube_005)
ob_motif_1_3 = bpy.data.objects.new('motif_1_3', me_cube_006)
ob_motif_1_4 = bpy.data.objects.new('motif_1_4', me_cube_010)
ob_motif_1_5 = bpy.data.objects.new('motif_1_5', me_cube_011)
ob_motif_1_6 = bpy.data.objects.new('motif_1_6', me_cube_012)
ob_sphere_2 = bpy.data.objects.new('sphere_2', me_icosphere_001)
ob_pilier_2 = bpy.data.objects.new('pilier_2', me_cylinder_002)
ob_motif_2_1 = bpy.data.objects.new('motif_2_1', me_icosphere_002)
ob_motif_2_2 = bpy.data.objects.new('motif_2_2', me_cube_013)
ob_motif_2_3 = bpy.data.objects.new('motif_2_3', me_cube_014)
ob_motif_2_4 = bpy.data.objects.new('motif_2_4', me_cube_015)
ob_motif_2_5 = bpy.data.objects.new('motif_2_5', me_cube_016)
ob_motif_2_6 = bpy.data.objects.new('motif_2_6', me_cube_017)
ob_motif_2_7 = bpy.data.objects.new('motif_2_7', me_cube_018)
ob_motif_2_8 = bpy.data.objects.new('motif_2_8', me_cube_019)
ob_motif_2_9 = bpy.data.objects.new('motif_2_9', me_cube_020)

# ---- transforms, parenting, visibility, modifiers, constraints
ob_pilier_1.location = (0.0, 0.0, -3.835)
ob_pilier_1.scale = (1.0, 1.0, 0.8725)
ob_sphere_1.location = (0.0, 0.0, -0.8786)
ob_sphere_1.scale = (0.5758, 0.5758, 0.5758)
ob_motif_1_1.location = (-0.6739, 0.2187, -2.51)
ob_motif_1_1.scale = (-0.003985, -0.1098, -0.003564)
ob_motif_1_2.location = (-0.6739, -0.00298, -2.51)
ob_motif_1_2.scale = (-0.003985, -0.1098, -0.003564)
ob_motif_1_3.location = (-0.6739, -0.2198, -2.51)
ob_motif_1_3.scale = (-0.003985, -0.1098, -0.003564)
ob_motif_1_4.location = (-0.6786, -0.2198, -2.654)
ob_motif_1_4.scale = (-0.003985, -0.1098, -0.003564)
ob_motif_1_5.location = (-0.6786, -0.00298, -2.654)
ob_motif_1_5.scale = (-0.003985, -0.1098, -0.003564)
ob_motif_1_6.location = (-0.6786, 0.2187, -2.654)
ob_motif_1_6.scale = (-0.003985, -0.1098, -0.003564)
ob_sphere_2.location = (0.0, -6.972, -0.8786)
ob_sphere_2.scale = (0.5758, 0.5758, 0.5758)
ob_pilier_2.location = (0.0, -6.972, -3.835)
ob_pilier_2.scale = (1.0, 1.0, 0.8725)
ob_motif_2_1.location = (-0.6793, -6.962, -2.655)
ob_motif_2_1.scale = (-0.004057, 0.06926, 0.06926)
ob_motif_2_2.location = (-0.6734, -6.814, -2.646)
ob_motif_2_2.scale = (0.00279, 0.05611, -0.003778)
ob_motif_2_3.location = (-0.6719, -7.111, -2.645)
ob_motif_2_3.scale = (0.00279, 0.05611, -0.003778)
ob_motif_2_4.location = (-0.672, -6.963, -2.508)
ob_motif_2_4.rotation_euler = (1.58, -0.0, 0.0)
ob_motif_2_4.scale = (0.00279, 0.05611, -0.003778)
ob_motif_2_5.location = (-0.672, -6.963, -2.802)
ob_motif_2_5.rotation_euler = (1.58, -0.0, 0.0)
ob_motif_2_5.scale = (0.00279, 0.05611, -0.003778)
ob_motif_2_6.location = (-0.672, -6.879, -2.55)
ob_motif_2_6.rotation_euler = (0.9686, -0.0, 0.0)
ob_motif_2_6.scale = (0.00279, 0.04103, -0.003778)
ob_motif_2_7.location = (-0.672, -7.046, -2.556)
ob_motif_2_7.rotation_euler = (2.221, -0.0, 0.0)
ob_motif_2_7.scale = (0.00279, 0.04103, -0.003778)
ob_motif_2_8.location = (-0.672, -7.063, -2.746)
ob_motif_2_8.rotation_euler = (3.957, -0.0, 0.0)
ob_motif_2_8.scale = (0.00279, 0.04103, -0.003778)
ob_motif_2_9.location = (-0.672, -6.859, -2.745)
ob_motif_2_9.rotation_euler = (5.521, -0.0, 0.0)
ob_motif_2_9.scale = (0.00279, 0.04103, -0.003778)

# ---- collection membership
col_collection.objects.link(ob_pilier_1)
col_collection.objects.link(ob_sphere_1)
col_collection.objects.link(ob_motif_1_1)
col_collection.objects.link(ob_motif_1_2)
col_collection.objects.link(ob_motif_1_3)
col_collection.objects.link(ob_motif_1_4)
col_collection.objects.link(ob_motif_1_5)
col_collection.objects.link(ob_motif_1_6)
col_collection.objects.link(ob_sphere_2)
col_collection.objects.link(ob_pilier_2)
col_collection.objects.link(ob_motif_2_1)
col_collection.objects.link(ob_motif_2_2)
col_collection.objects.link(ob_motif_2_3)
col_collection.objects.link(ob_motif_2_4)
col_collection.objects.link(ob_motif_2_5)
col_collection.objects.link(ob_motif_2_6)
col_collection.objects.link(ob_motif_2_7)
col_collection.objects.link(ob_motif_2_8)
col_collection.objects.link(ob_motif_2_9)

# ---- scene / render settings (as saved in the file)
scene.frame_start = 1; scene.frame_end = 250; scene.frame_set(1)
scene.render.engine = 'BLENDER_EEVEE_NEXT'
scene.cycles.sampling_pattern = 'TABULATED_SOBOL'
scene.view_settings.view_transform = 'Filmic'
bpy.context.view_layer.update()

# ---- added for rendering (the .blend has no active camera and no usable light): camera, sun
cam_auto = bpy.data.cameras.new('AutoCamera')
cam_auto.lens = 50.0
cam_auto.sensor_width = 36.0
cam_auto.clip_end = 1000.0
ob_auto_camera = bpy.data.objects.new('AutoCamera', cam_auto)
scene.collection.objects.link(ob_auto_camera)
ob_auto_camera.location = (10.1681, -15.688, 5.62917)
ob_auto_camera.rotation_euler = (1.09748, -7.21219e-08, 0.694738)
scene.camera = ob_auto_camera
light_auto_sun = bpy.data.lights.new('AutoSun', 'SUN')
light_auto_sun.energy = 3.0
light_auto_sun.angle = 0.0523599
ob_auto_sun = bpy.data.objects.new('AutoSun', light_auto_sun)
scene.collection.objects.link(ob_auto_sun)
ob_auto_sun.rotation_euler = (0.872665, 0.174533, 0.523599)
bpy.context.view_layer.update()
